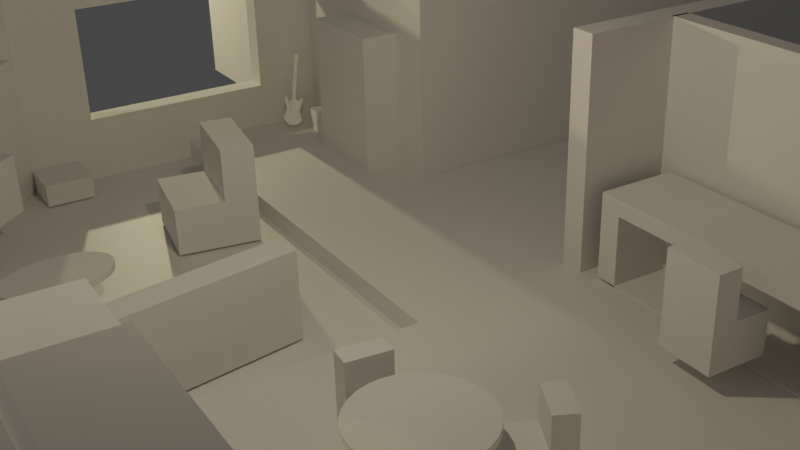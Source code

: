 # Source: ApartmentLayout.blend  (saved by Blender 2.80.44; exported with 4.5.12 LTS)
import bpy
from mathutils import Matrix  # noqa: F401  (used for matrix-valued properties, if any)

bpy.ops.wm.read_factory_settings(use_empty=True)
scene = bpy.context.scene
scene.name = 'Scene'

# ---- collections
col_collection = bpy.data.collections.new('Collection'); scene.collection.children.link(col_collection)

# ---- materials (node trees are filled in below, after node groups)
mat_material = bpy.data.materials.new('Material')
mat_material.alpha_threshold = 0.0
mat_material.use_transparent_shadow = False
mat_material.roughness = 0.5
mat_material.line_color = (0.0, 0.0, 0.0, 1.0)
mat_material_001 = bpy.data.materials.new('Material.001')
mat_material_001.use_transparent_shadow = False
mat_material_001.roughness = 0.25

# ---- material node trees
mat_material.use_nodes = True; mat_material.node_tree.nodes.clear()
_N = mat_material.node_tree.nodes; _L = mat_material.node_tree.links
n0 = _N.new('ShaderNodeOutputMaterial'); n0.name = 'Material Output'; n0.location = (300, 300)
n1 = _N.new('ShaderNodeBsdfPrincipled'); n1.name = 'Principled BSDF'; n1.location = (10, 300)
n1.distribution = 'GGX'
n1.subsurface_method = 'BURLEY'
n1.inputs[3].default_value = 1.45
_L.new(n1.outputs[0], n0.inputs[0])
n0.is_active_output = True

# ---- world
world_world = bpy.data.worlds.new('World'); scene.world = world_world
world_world.use_nodes = True; world_world.node_tree.nodes.clear()
_N = world_world.node_tree.nodes; _L = world_world.node_tree.links
n0 = _N.new('ShaderNodeOutputWorld'); n0.name = 'World Output'; n0.location = (300, 300)
n1 = _N.new('ShaderNodeBackground'); n1.name = 'Background'; n1.location = (10, 300)
n1.inputs[0].default_value = (0.05088, 0.05088, 0.05088, 1.0)
_L.new(n1.outputs[0], n0.inputs[0])
n0.is_active_output = True
world_world.color = (0.05088, 0.05088, 0.05088)
world_world.use_sun_shadow = False
world_world.sun_shadow_jitter_overblur = 0.0

# ---- cameras
cam_camera = bpy.data.cameras.new('Camera')
cam_camera.clip_end = 100.0
cam_camera.ortho_scale = 7.314
cam_camera.dof.focus_distance = 0.0
cam_camera.dof.aperture_fstop = 128.0

# ---- lights
light_light = bpy.data.lights.new('Light', 'POINT')
light_light.color = (1.0, 0.8369, 0.4456)
light_light.transmission_factor = 0.0
light_light.cutoff_distance = 30.0
light_light.energy = 1000.0
light_light.shadow_buffer_clip_start = 1.001
light_light.shadow_soft_size = 0.1
light_light.shadow_maximum_resolution = 0.006
light_light.use_absolute_resolution = True
light_light_001 = bpy.data.lights.new('Light.001', 'POINT')
light_light_001.color = (1.0, 0.7911, 0.5256)
light_light_001.transmission_factor = 0.0
light_light_001.cutoff_distance = 30.0
light_light_001.energy = 202.0
light_light_001.shadow_buffer_clip_start = 1.001
light_light_001.shadow_soft_size = 0.1
light_light_001.shadow_maximum_resolution = 0.006
light_light_001.use_absolute_resolution = True
light_light_002 = bpy.data.lights.new('Light.002', 'POINT')
light_light_002.color = (1.0, 0.8369, 0.4456)
light_light_002.transmission_factor = 0.0
light_light_002.cutoff_distance = 30.0
light_light_002.energy = 1000.0
light_light_002.shadow_buffer_clip_start = 1.001
light_light_002.shadow_soft_size = 0.1
light_light_002.shadow_maximum_resolution = 0.006
light_light_002.use_absolute_resolution = True

# ---- meshes
me_cube = bpy.data.meshes.new('Cube')
me_cube.from_pydata([(1.0, 21.17, 1.0), (1.0, 21.17, -1.0), (1.0, -1.0, 1.0), (1.0, -1.0, -1.0), (-6.791, 17.11, 1.0), (-6.791, 17.11, -1.0), (-6.791, -1.0, 1.0), (-6.791, -1.0, -1.0), (-6.791, 15.6, -1.0), (1.0, 15.6, 1.0), (-6.791, 15.6, 1.0), (1.0, 15.6, -1.0), (-4.124, 21.17, -1.0), (-4.124, -1.0, 1.0), (-4.124, -1.0, -1.0), (-4.124, 21.17, 1.0), (-4.124, 15.6, -1.0), (-4.124, 15.6, 1.0), (-6.791, 9.928, -1.0), (1.0, 9.928, 1.0), (-6.791, 9.928, 1.0), (1.0, 9.928, -1.0), (-4.124, 9.928, -1.0), (-4.124, 9.928, 1.0), (-1.408, -1.0, -1.0), (-1.408, 21.17, 1.0), (-1.408, 15.6, 1.0), (-1.408, 21.17, -1.0), (-1.408, -1.0, 1.0), (-1.408, 15.6, -1.0), (-1.408, 9.928, 1.0), (-1.408, 9.928, -1.0), (6.814, 9.928, -1.0), (6.814, 15.6, -1.0), (6.814, 15.6, 1.0), (6.814, 9.928, 1.0), (-4.124, -1.0, 6.532), (-6.791, -1.0, 6.532), (1.0, 9.928, 6.532), (1.0, -1.0, 6.532), (-1.408, 21.17, 6.532), (1.0, 21.17, 6.532), (1.0, 15.6, 6.532), (-1.408, 15.6, 6.532), (-1.408, -1.0, 6.532), (-4.124, 9.928, 6.532), (-6.791, 9.928, 6.532), (-1.408, 9.928, 6.532), (6.814, 15.6, 6.532), (6.814, 9.928, 6.532), (7.008, -1.0, 1.0), (7.008, -1.0, -1.0), (7.008, 9.928, 1.0), (7.008, 9.928, -1.0), (7.008, 9.928, 6.532), (7.008, -1.0, 6.532)], [], [(20, 6, 37, 46), (14, 13, 6, 7), (8, 10, 4, 5), (31, 21, 3, 24), (21, 19, 52, 53), (27, 25, 0, 1), (1, 0, 9, 11), (27, 1, 11, 29), (18, 20, 10, 8), (15, 4, 10, 17), (25, 15, 17, 26), (5, 12, 16, 8), (5, 4, 15, 12), (18, 22, 14, 7), (24, 28, 13, 14), (25, 26, 43, 40), (26, 17, 23, 30), (8, 16, 22, 18), (7, 6, 20, 18), (28, 2, 39, 44), (29, 11, 21, 31), (17, 10, 20, 23), (16, 29, 31, 22), (35, 34, 48, 49), (0, 25, 40, 41), (3, 2, 28, 24), (26, 30, 47, 43), (12, 27, 29, 16), (12, 15, 25, 27), (22, 31, 24, 14), (33, 34, 35, 32), (11, 9, 34, 33), (19, 21, 32, 35), (21, 11, 33, 32), (45, 46, 37, 36), (47, 45, 36, 44), (42, 38, 49, 48), (42, 43, 47, 38), (38, 47, 44, 39), (41, 40, 43, 42), (19, 35, 49, 38), (9, 0, 41, 42), (30, 23, 45, 47), (34, 9, 42, 48), (6, 13, 36, 37), (23, 20, 46, 45), (13, 28, 44, 36), (38, 39, 55, 54), (53, 52, 50, 51), (50, 52, 54, 55), (19, 38, 54, 52), (2, 3, 51, 50), (3, 21, 53, 51), (39, 2, 50, 55)])
_uv = me_cube.uv_layers.new(name='UVMap')
_uv.uv.foreach_set('vector', [0.625, 0.6232, 0.625, 0.5, 0.625, 0.5, 0.625, 0.6232, 0.375, 0.4045, 0.625, 0.4045, 0.625, 0.5, 0.375, 0.5, 0.375, 0.6871, 0.625, 0.6871, 0.625, 0.75, 0.375, 0.75, 0.5477, 0.8768, 0.625, 0.8768, 0.625, 1.0, 0.5477, 1.0, 0.125, 0.6268, 0.375, 0.6268, 0.375, 0.6268, 0.125, 0.6268, 0.625, 0.6727, 0.875, 0.6727, 0.875, 0.75, 0.625, 0.75, 0.125, 0.5, 0.375, 0.5, 0.375, 0.5629, 0.125, 0.5629, 0.5477, 0.75, 0.625, 0.75, 0.625, 0.8129, 0.5477, 0.8129, 0.375, 0.6232, 0.625, 0.6232, 0.625, 0.6871, 0.375, 0.6871, 0.5295, 0.0, 0.625, 0.0, 0.625, 0.06286, 0.5295, 0.06286, 0.4523, 0.0, 0.5295, 0.0, 0.5295, 0.06286, 0.4523, 0.06286, 0.375, 0.75, 0.4705, 0.75, 0.4705, 0.8129, 0.375, 0.8129, 0.625, 0.5, 0.875, 0.5, 0.875, 0.5955, 0.625, 0.5955, 0.375, 0.8768, 0.4705, 0.8768, 0.4705, 1.0, 0.375, 1.0, 0.375, 0.3273, 0.625, 0.3273, 0.625, 0.4045, 0.375, 0.4045, 0.4523, 0.0, 0.4523, 0.06286, 0.4523, 0.06286, 0.4523, 0.0, 0.4523, 0.06286, 0.5295, 0.06286, 0.5295, 0.1268, 0.4523, 0.1268, 0.375, 0.8129, 0.4705, 0.8129, 0.4705, 0.8768, 0.375, 0.8768, 0.375, 0.5, 0.625, 0.5, 0.625, 0.6232, 0.375, 0.6232, 0.625, 0.3273, 0.625, 0.25, 0.625, 0.25, 0.625, 0.3273, 0.5477, 0.8129, 0.625, 0.8129, 0.625, 0.8768, 0.5477, 0.8768, 0.5295, 0.06286, 0.625, 0.06286, 0.625, 0.1268, 0.5295, 0.1268, 0.4705, 0.8129, 0.5477, 0.8129, 0.5477, 0.8768, 0.4705, 0.8768, 0.375, 0.6268, 0.375, 0.5629, 0.375, 0.5629, 0.375, 0.6268, 0.875, 0.75, 0.875, 0.6727, 0.875, 0.6727, 0.875, 0.75, 0.375, 0.25, 0.625, 0.25, 0.625, 0.3273, 0.375, 0.3273, 0.4523, 0.06286, 0.4523, 0.1268, 0.4523, 0.1268, 0.4523, 0.06286, 0.4705, 0.75, 0.5477, 0.75, 0.5477, 0.8129, 0.4705, 0.8129, 0.625, 0.5955, 0.875, 0.5955, 0.875, 0.6727, 0.625, 0.6727, 0.4705, 0.8768, 0.5477, 0.8768, 0.5477, 1.0, 0.4705, 1.0, 0.125, 0.5629, 0.375, 0.5629, 0.375, 0.6268, 0.125, 0.6268, 0.125, 0.5629, 0.375, 0.5629, 0.375, 0.5629, 0.125, 0.5629, 0.375, 0.6268, 0.125, 0.6268, 0.125, 0.6268, 0.375, 0.6268, 0.625, 0.8768, 0.625, 0.8129, 0.625, 0.8129, 0.625, 0.8768, 0.5295, 0.1268, 0.625, 0.1268, 0.625, 0.25, 0.5295, 0.25, 0.4523, 0.1268, 0.5295, 0.1268, 0.5295, 0.25, 0.4523, 0.25, 0.375, 0.06286, 0.375, 0.1268, 0.375, 0.1268, 0.375, 0.06286, 0.375, 0.06286, 0.4523, 0.06286, 0.4523, 0.1268, 0.375, 0.1268, 0.375, 0.1268, 0.4523, 0.1268, 0.4523, 0.25, 0.375, 0.25, 0.375, 0.0, 0.4523, 0.0, 0.4523, 0.06286, 0.375, 0.06286, 0.375, 0.6268, 0.375, 0.6268, 0.375, 0.6268, 0.375, 0.6268, 0.375, 0.5629, 0.375, 0.5, 0.375, 0.5, 0.375, 0.5629, 0.4523, 0.1268, 0.5295, 0.1268, 0.5295, 0.1268, 0.4523, 0.1268, 0.375, 0.5629, 0.375, 0.5629, 0.375, 0.5629, 0.375, 0.5629, 0.625, 0.5, 0.625, 0.4045, 0.625, 0.4045, 0.625, 0.5, 0.5295, 0.1268, 0.625, 0.1268, 0.625, 0.1268, 0.5295, 0.1268, 0.625, 0.4045, 0.625, 0.3273, 0.625, 0.3273, 0.625, 0.4045, 0.375, 0.1268, 0.375, 0.25, 0.375, 0.25, 0.375, 0.1268, 0.125, 0.6268, 0.375, 0.6268, 0.375, 0.75, 0.125, 0.75, 0.375, 0.75, 0.375, 0.6268, 0.375, 0.6268, 0.375, 0.75, 0.375, 0.6268, 0.375, 0.6268, 0.375, 0.6268, 0.375, 0.6268, 0.625, 0.25, 0.375, 0.25, 0.375, 0.25, 0.625, 0.25, 0.625, 1.0, 0.625, 0.8768, 0.625, 0.8768, 0.625, 1.0, 0.625, 0.25, 0.625, 0.25, 0.625, 0.25, 0.625, 0.25])
me_cube.materials.append(mat_material)
me_cube.use_remesh_preserve_volume = False
me_cube.use_remesh_preserve_attributes = False
me_cube.use_mirror_vertex_groups = False
me_cube.update()
me_cube_001 = bpy.data.meshes.new('Cube.001')
me_cube_001.from_pydata([(-1.0, -1.0, -1.0), (-1.0, -1.0, 1.0), (-1.0, 1.0, -1.0), (-1.0, 1.0, 1.0), (1.0, -1.0, -1.0), (1.0, -1.0, 1.0), (1.0, 1.0, -1.0), (1.0, 1.0, 1.0)], [], [(0, 1, 3, 2), (2, 3, 7, 6), (6, 7, 5, 4), (4, 5, 1, 0), (2, 6, 4, 0), (7, 3, 1, 5)])
_uv = me_cube_001.uv_layers.new(name='UVMap')
_uv.uv.foreach_set('vector', [0.375, 0.0, 0.625, 0.0, 0.625, 0.25, 0.375, 0.25, 0.375, 0.25, 0.625, 0.25, 0.625, 0.5, 0.375, 0.5, 0.375, 0.5, 0.625, 0.5, 0.625, 0.75, 0.375, 0.75, 0.375, 0.75, 0.625, 0.75, 0.625, 1.0, 0.375, 1.0, 0.125, 0.5, 0.375, 0.5, 0.375, 0.75, 0.125, 0.75, 0.625, 0.5, 0.875, 0.5, 0.875, 0.75, 0.625, 0.75])
me_cube_001.use_remesh_preserve_volume = False
me_cube_001.use_remesh_preserve_attributes = False
me_cube_001.use_mirror_vertex_groups = False
me_cube_001.update()
me_cube_002 = bpy.data.meshes.new('Cube.002')
me_cube_002.from_pydata([(-1.0, -1.0, -1.0), (-1.0, -1.0, 1.0), (-1.0, 1.0, -1.0), (-1.0, 1.0, 1.0), (1.0, -1.0, -1.0), (1.0, -1.0, 1.0), (1.0, 1.0, -1.0), (1.0, 1.0, 1.0)], [], [(0, 1, 3, 2), (2, 3, 7, 6), (6, 7, 5, 4), (4, 5, 1, 0), (2, 6, 4, 0), (7, 3, 1, 5)])
_uv = me_cube_002.uv_layers.new(name='UVMap')
_uv.uv.foreach_set('vector', [0.375, 0.0, 0.625, 0.0, 0.625, 0.25, 0.375, 0.25, 0.375, 0.25, 0.625, 0.25, 0.625, 0.5, 0.375, 0.5, 0.375, 0.5, 0.625, 0.5, 0.625, 0.75, 0.375, 0.75, 0.375, 0.75, 0.625, 0.75, 0.625, 1.0, 0.375, 1.0, 0.125, 0.5, 0.375, 0.5, 0.375, 0.75, 0.125, 0.75, 0.625, 0.5, 0.875, 0.5, 0.875, 0.75, 0.625, 0.75])
me_cube_002.use_remesh_preserve_volume = False
me_cube_002.use_remesh_preserve_attributes = False
me_cube_002.use_mirror_vertex_groups = False
me_cube_002.update()
me_cube_003 = bpy.data.meshes.new('Cube.003')
me_cube_003.from_pydata([(-1.0, -1.0, -1.0), (-1.0, -1.0, 1.0), (-1.0, 1.0, -1.0), (-1.0, 1.0, 1.0), (1.0, -1.0, -1.0), (1.0, -1.0, 1.0), (1.0, 1.0, -1.0), (1.0, 1.0, 1.0), (0.318, 1.0, -1.0), (-0.6336, 1.0, -1.0), (-0.6336, 1.0, 1.0), (0.318, 1.0, 1.0), (-0.6336, -1.0, -1.0), (0.318, -1.0, -1.0), (0.318, -1.0, 1.0), (-0.6336, -1.0, 1.0), (-1.0, -1.0, -0.3766), (-1.0, -1.0, 0.6412), (-1.0, 1.0, 0.6412), (-1.0, 1.0, -0.3766), (1.0, 1.0, 0.6412), (1.0, 1.0, -0.3766), (1.0, -1.0, 0.6412), (1.0, -1.0, -0.3766), (0.318, -1.0, 0.6412), (0.318, -1.0, -0.3766), (-0.6336, -1.0, 0.6412), (-0.6336, -1.0, -0.3766), (-0.6336, 1.0, 0.6412), (-0.6336, 1.0, -0.3766), (0.318, 1.0, 0.6412), (0.318, 1.0, -0.3766)], [], [(17, 1, 3, 18), (30, 11, 7, 20), (20, 7, 5, 22), (26, 15, 1, 17), (8, 6, 4, 13), (10, 3, 1, 15), (7, 11, 14, 5), (11, 10, 15, 14), (2, 9, 12, 0), (9, 8, 13, 12), (22, 5, 14, 24), (24, 14, 15, 26), (18, 3, 10, 28), (28, 10, 11, 30), (9, 29, 31, 8), (29, 27, 25, 31), (2, 19, 29, 9), (19, 18, 28, 29), (13, 25, 27, 12), (27, 29, 28, 26), (4, 23, 25, 13), (23, 22, 24, 25), (12, 27, 16, 0), (27, 26, 17, 16), (6, 21, 23, 4), (21, 20, 22, 23), (8, 31, 21, 6), (31, 30, 20, 21), (0, 16, 19, 2), (16, 17, 18, 19), (25, 24, 30, 31), (28, 30, 24, 26)])
_uv = me_cube_003.uv_layers.new(name='UVMap')
_uv.uv.foreach_set('vector', [0.5417, 0.0, 0.625, 0.0, 0.625, 0.25, 0.5417, 0.25, 0.5417, 0.3995, 0.625, 0.3995, 0.625, 0.5, 0.5417, 0.5, 0.5417, 0.5, 0.625, 0.5, 0.625, 0.75, 0.5417, 0.75, 0.5417, 0.9389, 0.625, 0.9389, 0.625, 1.0, 0.5417, 1.0, 0.2745, 0.5, 0.375, 0.5, 0.375, 0.75, 0.2745, 0.75, 0.8139, 0.5, 0.875, 0.5, 0.875, 0.75, 0.8139, 0.75, 0.625, 0.5, 0.7255, 0.5, 0.7255, 0.75, 0.625, 0.75, 0.7255, 0.5, 0.8139, 0.5, 0.8139, 0.75, 0.7255, 0.75, 0.125, 0.5, 0.1861, 0.5, 0.1861, 0.75, 0.125, 0.75, 0.1861, 0.5, 0.2745, 0.5, 0.2745, 0.75, 0.1861, 0.75, 0.5417, 0.75, 0.625, 0.75, 0.625, 0.8505, 0.5417, 0.8505, 0.5417, 0.8505, 0.625, 0.8505, 0.625, 0.9389, 0.5417, 0.9389, 0.5417, 0.25, 0.625, 0.25, 0.625, 0.3111, 0.5417, 0.3111, 0.5417, 0.3111, 0.625, 0.3111, 0.625, 0.3995, 0.5417, 0.3995, 0.375, 0.3111, 0.4583, 0.3111, 0.4583, 0.3995, 0.375, 0.3995, 0.4583, 0.3111, 0.4583, 0.9389, 0.4583, 0.8505, 0.4583, 0.3995, 0.375, 0.25, 0.4583, 0.25, 0.4583, 0.3111, 0.375, 0.3111, 0.4583, 0.25, 0.5417, 0.25, 0.5417, 0.3111, 0.4583, 0.3111, 0.375, 0.8505, 0.4583, 0.8505, 0.4583, 0.9389, 0.375, 0.9389, 0.4583, 0.9389, 0.4583, 0.3111, 0.5417, 0.3111, 0.5417, 0.9389, 0.375, 0.75, 0.4583, 0.75, 0.4583, 0.8505, 0.375, 0.8505, 0.4583, 0.75, 0.5417, 0.75, 0.5417, 0.8505, 0.4583, 0.8505, 0.375, 0.9389, 0.4583, 0.9389, 0.4583, 1.0, 0.375, 1.0, 0.4583, 0.9389, 0.5417, 0.9389, 0.5417, 1.0, 0.4583, 1.0, 0.375, 0.5, 0.4583, 0.5, 0.4583, 0.75, 0.375, 0.75, 0.4583, 0.5, 0.5417, 0.5, 0.5417, 0.75, 0.4583, 0.75, 0.375, 0.3995, 0.4583, 0.3995, 0.4583, 0.5, 0.375, 0.5, 0.4583, 0.3995, 0.5417, 0.3995, 0.5417, 0.5, 0.4583, 0.5, 0.375, 0.0, 0.4583, 0.0, 0.4583, 0.25, 0.375, 0.25, 0.4583, 0.0, 0.5417, 0.0, 0.5417, 0.25, 0.4583, 0.25, 0.4583, 0.8505, 0.5417, 0.8505, 0.5417, 0.3995, 0.4583, 0.3995, 0.5417, 0.3111, 0.5417, 0.3995, 0.5417, 0.8505, 0.5417, 0.9389])
me_cube_003.use_remesh_preserve_volume = False
me_cube_003.use_remesh_preserve_attributes = False
me_cube_003.use_mirror_vertex_groups = False
me_cube_003.update()
me_cube_004 = bpy.data.meshes.new('Cube.004')
me_cube_004.from_pydata([(-1.0, -1.0, -1.0), (-1.0, -1.0, 1.0), (-1.0, 1.0, -1.0), (-1.0, 1.0, 1.0), (1.0, -1.0, -1.0), (1.0, -1.0, 1.0), (1.0, 1.0, -1.0), (1.0, 1.0, 1.0)], [], [(0, 1, 3, 2), (2, 3, 7, 6), (6, 7, 5, 4), (4, 5, 1, 0), (2, 6, 4, 0), (7, 3, 1, 5)])
_uv = me_cube_004.uv_layers.new(name='UVMap')
_uv.uv.foreach_set('vector', [0.375, 0.0, 0.625, 0.0, 0.625, 0.25, 0.375, 0.25, 0.375, 0.25, 0.625, 0.25, 0.625, 0.5, 0.375, 0.5, 0.375, 0.5, 0.625, 0.5, 0.625, 0.75, 0.375, 0.75, 0.375, 0.75, 0.625, 0.75, 0.625, 1.0, 0.375, 1.0, 0.125, 0.5, 0.375, 0.5, 0.375, 0.75, 0.125, 0.75, 0.625, 0.5, 0.875, 0.5, 0.875, 0.75, 0.625, 0.75])
me_cube_004.use_remesh_preserve_volume = False
me_cube_004.use_remesh_preserve_attributes = False
me_cube_004.use_mirror_vertex_groups = False
me_cube_004.update()
me_cube_005 = bpy.data.meshes.new('Cube.005')
me_cube_005.from_pydata([(-1.0, -1.0, -1.0), (-1.0, -1.0, 1.0), (-1.0, 1.0, -1.0), (-1.0, 1.0, 1.0), (1.0, -1.0, -1.0), (1.0, -1.0, 1.0), (1.0, 1.0, -1.0), (1.0, 1.0, 1.0)], [], [(0, 1, 3, 2), (2, 3, 7, 6), (6, 7, 5, 4), (4, 5, 1, 0), (2, 6, 4, 0), (7, 3, 1, 5)])
_uv = me_cube_005.uv_layers.new(name='UVMap')
_uv.uv.foreach_set('vector', [0.375, 0.0, 0.625, 0.0, 0.625, 0.25, 0.375, 0.25, 0.375, 0.25, 0.625, 0.25, 0.625, 0.5, 0.375, 0.5, 0.375, 0.5, 0.625, 0.5, 0.625, 0.75, 0.375, 0.75, 0.375, 0.75, 0.625, 0.75, 0.625, 1.0, 0.375, 1.0, 0.125, 0.5, 0.375, 0.5, 0.375, 0.75, 0.125, 0.75, 0.625, 0.5, 0.875, 0.5, 0.875, 0.75, 0.625, 0.75])
me_cube_005.use_remesh_preserve_volume = False
me_cube_005.use_remesh_preserve_attributes = False
me_cube_005.use_mirror_vertex_groups = False
me_cube_005.update()
me_cube_006 = bpy.data.meshes.new('Cube.006')
me_cube_006.from_pydata([(-1.0, -1.0, -1.0), (-1.0, -1.0, 1.0), (-1.0, 1.0, -1.0), (-1.0, 1.0, 1.0), (1.0, -1.0, -1.0), (1.0, -1.0, 1.0), (1.0, 1.0, -1.0), (1.0, 1.0, 1.0)], [], [(0, 1, 3, 2), (2, 3, 7, 6), (6, 7, 5, 4), (4, 5, 1, 0), (2, 6, 4, 0), (7, 3, 1, 5)])
_uv = me_cube_006.uv_layers.new(name='UVMap')
_uv.uv.foreach_set('vector', [0.375, 0.0, 0.625, 0.0, 0.625, 0.25, 0.375, 0.25, 0.375, 0.25, 0.625, 0.25, 0.625, 0.5, 0.375, 0.5, 0.375, 0.5, 0.625, 0.5, 0.625, 0.75, 0.375, 0.75, 0.375, 0.75, 0.625, 0.75, 0.625, 1.0, 0.375, 1.0, 0.125, 0.5, 0.375, 0.5, 0.375, 0.75, 0.125, 0.75, 0.625, 0.5, 0.875, 0.5, 0.875, 0.75, 0.625, 0.75])
me_cube_006.use_remesh_preserve_volume = False
me_cube_006.use_remesh_preserve_attributes = False
me_cube_006.use_mirror_vertex_groups = False
me_cube_006.update()
me_cube_007 = bpy.data.meshes.new('Cube.007')
me_cube_007.from_pydata([(-1.0, -1.0, -1.0), (-1.0, -1.0, 1.0), (-1.0, 1.0, -1.0), (-1.0, 1.0, 1.0), (1.0, -1.0, -1.0), (1.0, -1.0, 1.0), (1.0, 1.0, -1.0), (1.0, 1.0, 1.0), (0.6243, 1.0, -1.0), (0.2479, 1.0, -1.0), (0.2479, 1.0, 1.0), (0.6243, 1.0, 1.0), (0.2479, -1.0, -1.0), (0.6243, -1.0, -1.0), (0.6243, -1.0, 1.0), (0.2479, -1.0, 1.0), (-1.0, -1.0, -0.5196), (-1.0, -1.0, 0.5196), (-1.0, 1.0, 0.5196), (-1.0, 1.0, -0.5196), (1.0, 1.0, 0.5196), (1.0, 1.0, -0.5196), (1.0, -1.0, 0.5196), (1.0, -1.0, -0.5196), (0.6243, -1.0, 0.5196), (0.6243, -1.0, -0.5196), (0.2479, -1.0, 0.5196), (0.2479, -1.0, -0.5196), (0.2479, 1.0, 0.5196), (0.2479, 1.0, -0.5196), (0.6243, 1.0, 0.5196), (0.6243, 1.0, -0.5196)], [], [(17, 1, 3, 18), (30, 11, 7, 20), (20, 7, 5, 22), (26, 15, 1, 17), (8, 6, 4, 13), (10, 3, 1, 15), (7, 11, 14, 5), (11, 10, 15, 14), (2, 9, 12, 0), (9, 8, 13, 12), (22, 5, 14, 24), (24, 14, 15, 26), (18, 3, 10, 28), (28, 10, 11, 30), (9, 29, 31, 8), (29, 27, 25, 31), (2, 19, 29, 9), (19, 18, 28, 29), (13, 25, 27, 12), (25, 24, 30, 31), (4, 23, 25, 13), (23, 22, 24, 25), (12, 27, 16, 0), (27, 26, 17, 16), (6, 21, 23, 4), (21, 20, 22, 23), (8, 31, 21, 6), (31, 30, 20, 21), (0, 16, 19, 2), (16, 17, 18, 19), (27, 29, 28, 26), (28, 30, 24, 26)])
_uv = me_cube_007.uv_layers.new(name='UVMap')
_uv.uv.foreach_set('vector', [0.5417, 0.0, 0.625, 0.0, 0.625, 0.25, 0.5417, 0.25, 0.5417, 0.4712, 0.625, 0.4712, 0.625, 0.5, 0.5417, 0.5, 0.5417, 0.5, 0.625, 0.5, 0.625, 0.75, 0.5417, 0.75, 0.5417, 0.8622, 0.625, 0.8622, 0.625, 1.0, 0.5417, 1.0, 0.3462, 0.5, 0.375, 0.5, 0.375, 0.75, 0.3462, 0.75, 0.7372, 0.5, 0.875, 0.5, 0.875, 0.75, 0.7372, 0.75, 0.625, 0.5, 0.6538, 0.5, 0.6538, 0.75, 0.625, 0.75, 0.6538, 0.5, 0.7372, 0.5, 0.7372, 0.75, 0.6538, 0.75, 0.125, 0.5, 0.2628, 0.5, 0.2628, 0.75, 0.125, 0.75, 0.2628, 0.5, 0.3462, 0.5, 0.3462, 0.75, 0.2628, 0.75, 0.5417, 0.75, 0.625, 0.75, 0.625, 0.7788, 0.5417, 0.7788, 0.5417, 0.7788, 0.625, 0.7788, 0.625, 0.8622, 0.5417, 0.8622, 0.5417, 0.25, 0.625, 0.25, 0.625, 0.3878, 0.5417, 0.3878, 0.5417, 0.3878, 0.625, 0.3878, 0.625, 0.4712, 0.5417, 0.4712, 0.375, 0.3878, 0.4583, 0.3878, 0.4583, 0.4712, 0.375, 0.4712, 0.4583, 0.3878, 0.4583, 0.8622, 0.4583, 0.7788, 0.4583, 0.4712, 0.375, 0.25, 0.4583, 0.25, 0.4583, 0.3878, 0.375, 0.3878, 0.4583, 0.25, 0.5417, 0.25, 0.5417, 0.3878, 0.4583, 0.3878, 0.375, 0.7788, 0.4583, 0.7788, 0.4583, 0.8622, 0.375, 0.8622, 0.4583, 0.7788, 0.5417, 0.7788, 0.5417, 0.4712, 0.4583, 0.4712, 0.375, 0.75, 0.4583, 0.75, 0.4583, 0.7788, 0.375, 0.7788, 0.4583, 0.75, 0.5417, 0.75, 0.5417, 0.7788, 0.4583, 0.7788, 0.375, 0.8622, 0.4583, 0.8622, 0.4583, 1.0, 0.375, 1.0, 0.4583, 0.8622, 0.5417, 0.8622, 0.5417, 1.0, 0.4583, 1.0, 0.375, 0.5, 0.4583, 0.5, 0.4583, 0.75, 0.375, 0.75, 0.4583, 0.5, 0.5417, 0.5, 0.5417, 0.75, 0.4583, 0.75, 0.375, 0.4712, 0.4583, 0.4712, 0.4583, 0.5, 0.375, 0.5, 0.4583, 0.4712, 0.5417, 0.4712, 0.5417, 0.5, 0.4583, 0.5, 0.375, 0.0, 0.4583, 0.0, 0.4583, 0.25, 0.375, 0.25, 0.4583, 0.0, 0.5417, 0.0, 0.5417, 0.25, 0.4583, 0.25, 0.4583, 0.8622, 0.4583, 0.3878, 0.5417, 0.3878, 0.5417, 0.8622, 0.5417, 0.3878, 0.5417, 0.4712, 0.5417, 0.7788, 0.5417, 0.8622])
me_cube_007.use_remesh_preserve_volume = False
me_cube_007.use_remesh_preserve_attributes = False
me_cube_007.use_mirror_vertex_groups = False
me_cube_007.update()
me_cube_008 = bpy.data.meshes.new('Cube.008')
me_cube_008.from_pydata([(-1.0, -1.0, -1.0), (-1.0, -1.0, 1.0), (-1.0, 1.0, -1.0), (-1.0, 1.0, 1.0), (1.0, -1.0, -1.0), (1.0, -1.0, 1.0), (1.0, 1.0, -1.0), (1.0, 1.0, 1.0)], [], [(0, 1, 3, 2), (2, 3, 7, 6), (6, 7, 5, 4), (4, 5, 1, 0), (2, 6, 4, 0), (7, 3, 1, 5)])
_uv = me_cube_008.uv_layers.new(name='UVMap')
_uv.uv.foreach_set('vector', [0.375, 0.0, 0.625, 0.0, 0.625, 0.25, 0.375, 0.25, 0.375, 0.25, 0.625, 0.25, 0.625, 0.5, 0.375, 0.5, 0.375, 0.5, 0.625, 0.5, 0.625, 0.75, 0.375, 0.75, 0.375, 0.75, 0.625, 0.75, 0.625, 1.0, 0.375, 1.0, 0.125, 0.5, 0.375, 0.5, 0.375, 0.75, 0.125, 0.75, 0.625, 0.5, 0.875, 0.5, 0.875, 0.75, 0.625, 0.75])
me_cube_008.use_remesh_preserve_volume = False
me_cube_008.use_remesh_preserve_attributes = False
me_cube_008.use_mirror_vertex_groups = False
me_cube_008.update()
me_cube_009 = bpy.data.meshes.new('Cube.009')
me_cube_009.from_pydata([(-1.0, -1.0, -1.0), (-1.0, -1.0, 1.0), (-1.0, 1.0, -1.0), (-1.0, 1.0, 1.0), (1.0, -1.0, -1.0), (1.0, -1.0, 1.0), (1.0, 1.0, -1.0), (1.0, 1.0, 1.0)], [], [(0, 1, 3, 2), (2, 3, 7, 6), (6, 7, 5, 4), (4, 5, 1, 0), (2, 6, 4, 0), (7, 3, 1, 5)])
_uv = me_cube_009.uv_layers.new(name='UVMap')
_uv.uv.foreach_set('vector', [0.375, 0.0, 0.625, 0.0, 0.625, 0.25, 0.375, 0.25, 0.375, 0.25, 0.625, 0.25, 0.625, 0.5, 0.375, 0.5, 0.375, 0.5, 0.625, 0.5, 0.625, 0.75, 0.375, 0.75, 0.375, 0.75, 0.625, 0.75, 0.625, 1.0, 0.375, 1.0, 0.125, 0.5, 0.375, 0.5, 0.375, 0.75, 0.125, 0.75, 0.625, 0.5, 0.875, 0.5, 0.875, 0.75, 0.625, 0.75])
me_cube_009.use_remesh_preserve_volume = False
me_cube_009.use_remesh_preserve_attributes = False
me_cube_009.use_mirror_vertex_groups = False
me_cube_009.update()
me_cube_010 = bpy.data.meshes.new('Cube.010')
me_cube_010.from_pydata([(-1.0, -1.0, -1.0), (-1.0, -1.0, 1.0), (-1.0, 1.0, -1.0), (-1.0, 1.0, 1.0), (1.0, -1.0, -1.0), (1.0, -1.0, 1.0), (1.0, 1.0, -1.0), (1.0, 1.0, 1.0)], [], [(0, 1, 3, 2), (2, 3, 7, 6), (6, 7, 5, 4), (4, 5, 1, 0), (2, 6, 4, 0), (7, 3, 1, 5)])
_uv = me_cube_010.uv_layers.new(name='UVMap')
_uv.uv.foreach_set('vector', [0.375, 0.0, 0.625, 0.0, 0.625, 0.25, 0.375, 0.25, 0.375, 0.25, 0.625, 0.25, 0.625, 0.5, 0.375, 0.5, 0.375, 0.5, 0.625, 0.5, 0.625, 0.75, 0.375, 0.75, 0.375, 0.75, 0.625, 0.75, 0.625, 1.0, 0.375, 1.0, 0.125, 0.5, 0.375, 0.5, 0.375, 0.75, 0.125, 0.75, 0.625, 0.5, 0.875, 0.5, 0.875, 0.75, 0.625, 0.75])
me_cube_010.use_remesh_preserve_volume = False
me_cube_010.use_remesh_preserve_attributes = False
me_cube_010.use_mirror_vertex_groups = False
me_cube_010.update()
me_cube_011 = bpy.data.meshes.new('Cube.011')
me_cube_011.from_pydata([(-1.0, -1.0, -1.0), (-1.0, -1.0, 1.0), (-1.0, 1.0, -1.0), (-1.0, 1.0, 1.0), (1.0, -1.0, -1.0), (1.0, -1.0, 1.0), (1.0, 1.0, -1.0), (1.0, 1.0, 1.0), (0.1538, 1.0, -0.881), (-0.2174, 1.0, -0.881), (-0.2332, 0.8135, 1.0), (0.1696, 0.8135, 1.0), (-0.248, -1.0, -1.0), (0.1843, -1.0, -1.0), (0.1696, -0.8135, 1.0), (-0.2332, -0.8135, 1.0), (-0.2174, 1.0, 0.881), (0.1538, 1.0, 0.881), (0.1843, -1.0, 1.0), (-0.248, -1.0, 1.0), (-0.2332, 0.8135, 1.126), (0.1696, 0.8135, 1.126), (0.1696, -0.8135, 1.126), (-0.2332, -0.8135, 1.126), (0.1843, 1.0, -1.0), (-0.248, 1.0, -1.0), (-0.248, 1.0, 1.0), (0.1843, 1.0, 1.0), (0.1538, 1.131, -0.881), (-0.2174, 1.131, -0.881), (-0.2174, 1.131, 0.881), (0.1538, 1.131, 0.881)], [], [(0, 1, 3, 2), (24, 27, 7, 6), (6, 7, 5, 4), (12, 19, 1, 0), (24, 6, 4, 13), (26, 3, 1, 19), (7, 27, 18, 5), (14, 11, 21, 22), (2, 25, 12, 0), (25, 24, 13, 12), (4, 5, 18, 13), (13, 18, 19, 12), (2, 3, 26, 25), (9, 16, 30, 29), (10, 11, 27, 26), (14, 15, 19, 18), (11, 14, 18, 27), (15, 10, 26, 19), (21, 20, 23, 22), (11, 10, 20, 21), (10, 15, 23, 20), (15, 14, 22, 23), (9, 8, 24, 25), (17, 16, 26, 27), (16, 9, 25, 26), (8, 17, 27, 24), (29, 30, 31, 28), (8, 9, 29, 28), (17, 8, 28, 31), (16, 17, 31, 30)])
_uv = me_cube_011.uv_layers.new(name='UVMap')
_uv.uv.foreach_set('vector', [0.375, 0.0, 0.625, 0.0, 0.625, 0.25, 0.375, 0.25, 0.375, 0.4123, 0.625, 0.4123, 0.625, 0.5, 0.375, 0.5, 0.375, 0.5, 0.625, 0.5, 0.625, 0.75, 0.375, 0.75, 0.375, 0.9211, 0.625, 0.9211, 0.625, 1.0, 0.375, 1.0, 0.2873, 0.5, 0.375, 0.5, 0.375, 0.75, 0.2873, 0.75, 0.7961, 0.5, 0.875, 0.5, 0.875, 0.75, 0.7961, 0.75, 0.625, 0.5, 0.7127, 0.5, 0.7127, 0.75, 0.625, 0.75, 0.7156, 0.7482, 0.7156, 0.5018, 0.7156, 0.5018, 0.7156, 0.7482, 0.125, 0.5, 0.2039, 0.5, 0.2039, 0.75, 0.125, 0.75, 0.2039, 0.5, 0.2873, 0.5, 0.2873, 0.75, 0.2039, 0.75, 0.375, 0.75, 0.625, 0.75, 0.625, 0.8377, 0.375, 0.8377, 0.375, 0.8377, 0.625, 0.8377, 0.625, 0.9211, 0.375, 0.9211, 0.375, 0.25, 0.625, 0.25, 0.625, 0.3289, 0.375, 0.3289, 0.3788, 0.3348, 0.6212, 0.3348, 0.6212, 0.3348, 0.3788, 0.3348, 0.7932, 0.5018, 0.7156, 0.5018, 0.7127, 0.5, 0.7961, 0.5, 0.7156, 0.7482, 0.7932, 0.7482, 0.7961, 0.75, 0.7127, 0.75, 0.7156, 0.5018, 0.7156, 0.7482, 0.7127, 0.75, 0.7127, 0.5, 0.7932, 0.7482, 0.7932, 0.5018, 0.7961, 0.5, 0.7961, 0.75, 0.7156, 0.5018, 0.7932, 0.5018, 0.7932, 0.7482, 0.7156, 0.7482, 0.7156, 0.5018, 0.7932, 0.5018, 0.7932, 0.5018, 0.7156, 0.5018, 0.7932, 0.5018, 0.7932, 0.7482, 0.7932, 0.7482, 0.7932, 0.5018, 0.7932, 0.7482, 0.7156, 0.7482, 0.7156, 0.7482, 0.7932, 0.7482, 0.3788, 0.3348, 0.3788, 0.4064, 0.375, 0.4123, 0.375, 0.3289, 0.6212, 0.4064, 0.6212, 0.3348, 0.625, 0.3289, 0.625, 0.4123, 0.6212, 0.3348, 0.3788, 0.3348, 0.375, 0.3289, 0.625, 0.3289, 0.3788, 0.4064, 0.6212, 0.4064, 0.625, 0.4123, 0.375, 0.4123, 0.3788, 0.3348, 0.6212, 0.3348, 0.6212, 0.4064, 0.3788, 0.4064, 0.3788, 0.4064, 0.3788, 0.3348, 0.3788, 0.3348, 0.3788, 0.4064, 0.6212, 0.4064, 0.3788, 0.4064, 0.3788, 0.4064, 0.6212, 0.4064, 0.6212, 0.3348, 0.6212, 0.4064, 0.6212, 0.4064, 0.6212, 0.3348])
me_cube_011.use_remesh_preserve_volume = False
me_cube_011.use_remesh_preserve_attributes = False
me_cube_011.use_mirror_vertex_groups = False
me_cube_011.update()
me_cube_012 = bpy.data.meshes.new('Cube.012')
me_cube_012.from_pydata([(-1.0, -1.0, -1.0), (-1.0, -1.0, 1.0), (-1.0, 1.0, -1.0), (-1.0, 1.0, 1.0), (1.0, -1.0, -1.0), (1.0, -1.0, 1.0), (1.0, 1.0, -1.0), (1.0, 1.0, 1.0), (0.3333, 1.0, -1.0), (-0.3333, 1.0, -1.0), (-0.2505, 0.6141, 1.0), (0.2505, 0.6141, 1.0), (-0.3333, -1.0, -1.0), (0.3333, -1.0, -1.0), (0.2505, -0.6141, 1.0), (-0.2505, -0.6141, 1.0), (-0.3333, 1.0, 1.0), (0.3333, 1.0, 1.0), (0.3333, -1.0, 1.0), (-0.3333, -1.0, 1.0), (-0.2166, 0.5309, 0.5135), (0.2166, 0.5309, 0.5135), (0.2166, -0.5309, 0.5135), (-0.2166, -0.5309, 0.5135)], [], [(0, 1, 3, 2), (8, 17, 7, 6), (6, 7, 5, 4), (12, 19, 1, 0), (8, 6, 4, 13), (16, 3, 1, 19), (7, 17, 18, 5), (10, 15, 23, 20), (2, 9, 12, 0), (9, 8, 13, 12), (4, 5, 18, 13), (13, 18, 19, 12), (2, 3, 16, 9), (9, 16, 17, 8), (10, 11, 17, 16), (14, 15, 19, 18), (11, 14, 18, 17), (15, 10, 16, 19), (21, 20, 23, 22), (15, 14, 22, 23), (14, 11, 21, 22), (11, 10, 20, 21)])
_uv = me_cube_012.uv_layers.new(name='UVMap')
_uv.uv.foreach_set('vector', [0.375, 0.0, 0.625, 0.0, 0.625, 0.25, 0.375, 0.25, 0.375, 0.4167, 0.625, 0.4167, 0.625, 0.5, 0.375, 0.5, 0.375, 0.5, 0.625, 0.5, 0.625, 0.75, 0.375, 0.75, 0.375, 0.9167, 0.625, 0.9167, 0.625, 1.0, 0.375, 1.0, 0.2917, 0.5, 0.375, 0.5, 0.375, 0.75, 0.2917, 0.75, 0.7917, 0.5, 0.875, 0.5, 0.875, 0.75, 0.7917, 0.75, 0.625, 0.5, 0.7083, 0.5, 0.7083, 0.75, 0.625, 0.75, 0.7813, 0.5104, 0.7813, 0.7396, 0.7813, 0.7396, 0.7813, 0.5104, 0.125, 0.5, 0.2083, 0.5, 0.2083, 0.75, 0.125, 0.75, 0.2083, 0.5, 0.2917, 0.5, 0.2917, 0.75, 0.2083, 0.75, 0.375, 0.75, 0.625, 0.75, 0.625, 0.8333, 0.375, 0.8333, 0.375, 0.8333, 0.625, 0.8333, 0.625, 0.9167, 0.375, 0.9167, 0.375, 0.25, 0.625, 0.25, 0.625, 0.3333, 0.375, 0.3333, 0.375, 0.3333, 0.625, 0.3333, 0.625, 0.4167, 0.375, 0.4167, 0.7813, 0.5104, 0.7187, 0.5104, 0.7083, 0.5, 0.7917, 0.5, 0.7187, 0.7396, 0.7813, 0.7396, 0.7917, 0.75, 0.7083, 0.75, 0.7187, 0.5104, 0.7187, 0.7396, 0.7083, 0.75, 0.7083, 0.5, 0.7813, 0.7396, 0.7813, 0.5104, 0.7917, 0.5, 0.7917, 0.75, 0.7187, 0.5104, 0.7813, 0.5104, 0.7813, 0.7396, 0.7187, 0.7396, 0.7813, 0.7396, 0.7187, 0.7396, 0.7187, 0.7396, 0.7813, 0.7396, 0.7187, 0.7396, 0.7187, 0.5104, 0.7187, 0.5104, 0.7187, 0.7396, 0.7187, 0.5104, 0.7813, 0.5104, 0.7813, 0.5104, 0.7187, 0.5104])
me_cube_012.use_remesh_preserve_volume = False
me_cube_012.use_remesh_preserve_attributes = False
me_cube_012.use_mirror_vertex_groups = False
me_cube_012.update()
me_cube_013 = bpy.data.meshes.new('Cube.013')
me_cube_013.from_pydata([(-1.0, -1.0, -1.0), (-1.0, -1.0, 1.0), (-1.0, 1.0, -1.0), (-1.0, 1.0, 1.0), (1.0, -1.0, -1.0), (1.0, -1.0, 1.0), (1.0, 1.0, -1.0), (1.0, 1.0, 1.0)], [], [(0, 1, 3, 2), (2, 3, 7, 6), (6, 7, 5, 4), (4, 5, 1, 0), (2, 6, 4, 0), (7, 3, 1, 5)])
_uv = me_cube_013.uv_layers.new(name='UVMap')
_uv.uv.foreach_set('vector', [0.375, 0.0, 0.625, 0.0, 0.625, 0.25, 0.375, 0.25, 0.375, 0.25, 0.625, 0.25, 0.625, 0.5, 0.375, 0.5, 0.375, 0.5, 0.625, 0.5, 0.625, 0.75, 0.375, 0.75, 0.375, 0.75, 0.625, 0.75, 0.625, 1.0, 0.375, 1.0, 0.125, 0.5, 0.375, 0.5, 0.375, 0.75, 0.125, 0.75, 0.625, 0.5, 0.875, 0.5, 0.875, 0.75, 0.625, 0.75])
me_cube_013.use_remesh_preserve_volume = False
me_cube_013.use_remesh_preserve_attributes = False
me_cube_013.use_mirror_vertex_groups = False
me_cube_013.update()
me_cube_014 = bpy.data.meshes.new('Cube.014')
me_cube_014.from_pydata([(-1.0, -1.0, -1.0), (-1.0, -1.0, 1.0), (-1.0, 1.0, -1.0), (-1.0, 1.0, 1.0), (1.0, -1.0, -1.0), (1.0, -1.0, 1.0), (1.0, 1.0, -1.0), (1.0, 1.0, 1.0)], [], [(0, 1, 3, 2), (2, 3, 7, 6), (6, 7, 5, 4), (4, 5, 1, 0), (2, 6, 4, 0), (7, 3, 1, 5)])
_uv = me_cube_014.uv_layers.new(name='UVMap')
_uv.uv.foreach_set('vector', [0.375, 0.0, 0.625, 0.0, 0.625, 0.25, 0.375, 0.25, 0.375, 0.25, 0.625, 0.25, 0.625, 0.5, 0.375, 0.5, 0.375, 0.5, 0.625, 0.5, 0.625, 0.75, 0.375, 0.75, 0.375, 0.75, 0.625, 0.75, 0.625, 1.0, 0.375, 1.0, 0.125, 0.5, 0.375, 0.5, 0.375, 0.75, 0.125, 0.75, 0.625, 0.5, 0.875, 0.5, 0.875, 0.75, 0.625, 0.75])
me_cube_014.use_remesh_preserve_volume = False
me_cube_014.use_remesh_preserve_attributes = False
me_cube_014.use_mirror_vertex_groups = False
me_cube_014.update()
me_cube_015 = bpy.data.meshes.new('Cube.015')
me_cube_015.from_pydata([(-1.0, -1.0, -1.0), (-1.0, -1.0, 1.0), (-1.0, 1.0, -1.0), (-1.0, 1.0, 1.0), (1.0, -1.0, -1.0), (1.0, -1.0, 1.0), (1.0, 1.0, -1.0), (1.0, 1.0, 1.0)], [], [(0, 1, 3, 2), (2, 3, 7, 6), (6, 7, 5, 4), (4, 5, 1, 0), (2, 6, 4, 0), (7, 3, 1, 5)])
_uv = me_cube_015.uv_layers.new(name='UVMap')
_uv.uv.foreach_set('vector', [0.375, 0.0, 0.625, 0.0, 0.625, 0.25, 0.375, 0.25, 0.375, 0.25, 0.625, 0.25, 0.625, 0.5, 0.375, 0.5, 0.375, 0.5, 0.625, 0.5, 0.625, 0.75, 0.375, 0.75, 0.375, 0.75, 0.625, 0.75, 0.625, 1.0, 0.375, 1.0, 0.125, 0.5, 0.375, 0.5, 0.375, 0.75, 0.125, 0.75, 0.625, 0.5, 0.875, 0.5, 0.875, 0.75, 0.625, 0.75])
me_cube_015.use_remesh_preserve_volume = False
me_cube_015.use_remesh_preserve_attributes = False
me_cube_015.use_mirror_vertex_groups = False
me_cube_015.update()
me_cube_016 = bpy.data.meshes.new('Cube.016')
me_cube_016.from_pydata([(-1.0, -1.0, -1.0), (-1.0, -1.0, 1.0), (-1.0, 1.0, -1.0), (-1.0, 1.0, 1.0), (1.0, -1.0, -1.0), (1.0, -1.0, 1.0), (1.0, 1.0, -1.0), (1.0, 1.0, 1.0)], [], [(0, 1, 3, 2), (2, 3, 7, 6), (6, 7, 5, 4), (4, 5, 1, 0), (2, 6, 4, 0), (7, 3, 1, 5)])
_uv = me_cube_016.uv_layers.new(name='UVMap')
_uv.uv.foreach_set('vector', [0.375, 0.0, 0.625, 0.0, 0.625, 0.25, 0.375, 0.25, 0.375, 0.25, 0.625, 0.25, 0.625, 0.5, 0.375, 0.5, 0.375, 0.5, 0.625, 0.5, 0.625, 0.75, 0.375, 0.75, 0.375, 0.75, 0.625, 0.75, 0.625, 1.0, 0.375, 1.0, 0.125, 0.5, 0.375, 0.5, 0.375, 0.75, 0.125, 0.75, 0.625, 0.5, 0.875, 0.5, 0.875, 0.75, 0.625, 0.75])
me_cube_016.use_remesh_preserve_volume = False
me_cube_016.use_remesh_preserve_attributes = False
me_cube_016.use_mirror_vertex_groups = False
me_cube_016.update()
me_cylinder = bpy.data.meshes.new('Cylinder')
me_cylinder.from_pydata([(0.0, 0.0, -1.0), (0.0, 0.0, 1.0), (0.0, 1.0, -1.0), (0.0, 1.0, 1.0), (0.1951, 0.9808, -1.0), (0.1951, 0.9808, 1.0), (0.3827, 0.9239, -1.0), (0.3827, 0.9239, 1.0), (0.5556, 0.8315, -1.0), (0.5556, 0.8315, 1.0), (0.7071, 0.7071, -1.0), (0.7071, 0.7071, 1.0), (0.8315, 0.5556, -1.0), (0.8315, 0.5556, 1.0), (0.9239, 0.3827, -1.0), (0.9239, 0.3827, 1.0), (0.9808, 0.1951, -1.0), (0.9808, 0.1951, 1.0), (1.0, 7.55e-08, -1.0), (1.0, 7.55e-08, 1.0), (0.9808, -0.1951, -1.0), (0.9808, -0.1951, 1.0), (0.9239, -0.3827, -1.0), (0.9239, -0.3827, 1.0), (0.8315, -0.5556, -1.0), (0.8315, -0.5556, 1.0), (0.7071, -0.7071, -1.0), (0.7071, -0.7071, 1.0), (0.5556, -0.8315, -1.0), (0.5556, -0.8315, 1.0), (0.3827, -0.9239, -1.0), (0.3827, -0.9239, 1.0), (0.1951, -0.9808, -1.0), (0.1951, -0.9808, 1.0), (-3.258e-07, -1.0, -1.0), (-3.258e-07, -1.0, 1.0), (-0.1951, -0.9808, -1.0), (-0.1951, -0.9808, 1.0), (-0.3827, -0.9239, -1.0), (-0.3827, -0.9239, 1.0), (-0.5556, -0.8315, -1.0), (-0.5556, -0.8315, 1.0), (-0.7071, -0.7071, -1.0), (-0.7071, -0.7071, 1.0), (-0.8315, -0.5556, -1.0), (-0.8315, -0.5556, 1.0), (-0.9239, -0.3827, -1.0), (-0.9239, -0.3827, 1.0), (-0.9808, -0.1951, -1.0), (-0.9808, -0.1951, 1.0), (-1.0, 9.656e-07, -1.0), (-1.0, 9.656e-07, 1.0), (-0.9808, 0.1951, -1.0), (-0.9808, 0.1951, 1.0), (-0.9239, 0.3827, -1.0), (-0.9239, 0.3827, 1.0), (-0.8315, 0.5556, -1.0), (-0.8315, 0.5556, 1.0), (-0.7071, 0.7071, -1.0), (-0.7071, 0.7071, 1.0), (-0.5556, 0.8315, -1.0), (-0.5556, 0.8315, 1.0), (-0.3827, 0.9239, -1.0), (-0.3827, 0.9239, 1.0), (-0.1951, 0.9808, -1.0), (-0.1951, 0.9808, 1.0)], [], [(0, 2, 4), (1, 5, 3), (2, 3, 5, 4), (0, 4, 6), (1, 7, 5), (4, 5, 7, 6), (0, 6, 8), (1, 9, 7), (6, 7, 9, 8), (0, 8, 10), (1, 11, 9), (8, 9, 11, 10), (0, 10, 12), (1, 13, 11), (10, 11, 13, 12), (0, 12, 14), (1, 15, 13), (12, 13, 15, 14), (0, 14, 16), (1, 17, 15), (14, 15, 17, 16), (0, 16, 18), (1, 19, 17), (16, 17, 19, 18), (0, 18, 20), (1, 21, 19), (18, 19, 21, 20), (0, 20, 22), (1, 23, 21), (20, 21, 23, 22), (0, 22, 24), (1, 25, 23), (22, 23, 25, 24), (0, 24, 26), (1, 27, 25), (24, 25, 27, 26), (0, 26, 28), (1, 29, 27), (26, 27, 29, 28), (0, 28, 30), (1, 31, 29), (28, 29, 31, 30), (0, 30, 32), (1, 33, 31), (30, 31, 33, 32), (0, 32, 34), (1, 35, 33), (32, 33, 35, 34), (0, 34, 36), (1, 37, 35), (34, 35, 37, 36), (0, 36, 38), (1, 39, 37), (36, 37, 39, 38), (0, 38, 40), (1, 41, 39), (38, 39, 41, 40), (0, 40, 42), (1, 43, 41), (40, 41, 43, 42), (0, 42, 44), (1, 45, 43), (42, 43, 45, 44), (0, 44, 46), (1, 47, 45), (44, 45, 47, 46), (0, 46, 48), (1, 49, 47), (46, 47, 49, 48), (0, 48, 50), (1, 51, 49), (48, 49, 51, 50), (0, 50, 52), (1, 53, 51), (50, 51, 53, 52), (0, 52, 54), (1, 55, 53), (52, 53, 55, 54), (0, 54, 56), (1, 57, 55), (54, 55, 57, 56), (0, 56, 58), (1, 59, 57), (56, 57, 59, 58), (0, 58, 60), (1, 61, 59), (58, 59, 61, 60), (0, 60, 62), (1, 63, 61), (60, 61, 63, 62), (0, 62, 64), (1, 65, 63), (62, 63, 65, 64), (0, 64, 2), (1, 3, 65), (64, 65, 3, 2)])
_uv = me_cylinder.uv_layers.new(name='UVMap')
_uv.uv.foreach_set('vector', [0.75, 0.25, 0.75, 0.49, 0.7968, 0.4854, 0.25, 0.25, 0.2968, 0.4854, 0.25, 0.49, 1.0, 0.5, 1.0, 1.0, 0.9688, 1.0, 0.9688, 0.5, 0.75, 0.25, 0.7968, 0.4854, 0.8418, 0.4717, 0.25, 0.25, 0.3418, 0.4717, 0.2968, 0.4854, 0.9688, 0.5, 0.9688, 1.0, 0.9375, 1.0, 0.9375, 0.5, 0.75, 0.25, 0.8418, 0.4717, 0.8833, 0.4496, 0.25, 0.25, 0.3833, 0.4496, 0.3418, 0.4717, 0.9375, 0.5, 0.9375, 1.0, 0.9062, 1.0, 0.9062, 0.5, 0.75, 0.25, 0.8833, 0.4496, 0.9197, 0.4197, 0.25, 0.25, 0.4197, 0.4197, 0.3833, 0.4496, 0.9062, 0.5, 0.9062, 1.0, 0.875, 1.0, 0.875, 0.5, 0.75, 0.25, 0.9197, 0.4197, 0.9496, 0.3833, 0.25, 0.25, 0.4496, 0.3833, 0.4197, 0.4197, 0.875, 0.5, 0.875, 1.0, 0.8438, 1.0, 0.8438, 0.5, 0.75, 0.25, 0.9496, 0.3833, 0.9717, 0.3418, 0.25, 0.25, 0.4717, 0.3418, 0.4496, 0.3833, 0.8438, 0.5, 0.8438, 1.0, 0.8125, 1.0, 0.8125, 0.5, 0.75, 0.25, 0.9717, 0.3418, 0.9854, 0.2968, 0.25, 0.25, 0.4854, 0.2968, 0.4717, 0.3418, 0.8125, 0.5, 0.8125, 1.0, 0.7812, 1.0, 0.7812, 0.5, 0.75, 0.25, 0.9854, 0.2968, 0.99, 0.25, 0.25, 0.25, 0.49, 0.25, 0.4854, 0.2968, 0.7812, 0.5, 0.7812, 1.0, 0.75, 1.0, 0.75, 0.5, 0.75, 0.25, 0.99, 0.25, 0.9854, 0.2032, 0.25, 0.25, 0.4854, 0.2032, 0.49, 0.25, 0.75, 0.5, 0.75, 1.0, 0.7188, 1.0, 0.7188, 0.5, 0.75, 0.25, 0.9854, 0.2032, 0.9717, 0.1582, 0.25, 0.25, 0.4717, 0.1582, 0.4854, 0.2032, 0.7188, 0.5, 0.7188, 1.0, 0.6875, 1.0, 0.6875, 0.5, 0.75, 0.25, 0.9717, 0.1582, 0.9496, 0.1167, 0.25, 0.25, 0.4496, 0.1167, 0.4717, 0.1582, 0.6875, 0.5, 0.6875, 1.0, 0.6562, 1.0, 0.6562, 0.5, 0.75, 0.25, 0.9496, 0.1167, 0.9197, 0.08029, 0.25, 0.25, 0.4197, 0.08029, 0.4496, 0.1167, 0.6562, 0.5, 0.6562, 1.0, 0.625, 1.0, 0.625, 0.5, 0.75, 0.25, 0.9197, 0.08029, 0.8833, 0.05045, 0.25, 0.25, 0.3833, 0.05045, 0.4197, 0.08029, 0.625, 0.5, 0.625, 1.0, 0.5938, 1.0, 0.5938, 0.5, 0.75, 0.25, 0.8833, 0.05045, 0.8418, 0.02827, 0.25, 0.25, 0.3418, 0.02827, 0.3833, 0.05045, 0.5938, 0.5, 0.5938, 1.0, 0.5625, 1.0, 0.5625, 0.5, 0.75, 0.25, 0.8418, 0.02827, 0.7968, 0.01461, 0.25, 0.25, 0.2968, 0.01461, 0.3418, 0.02827, 0.5625, 0.5, 0.5625, 1.0, 0.5312, 1.0, 0.5312, 0.5, 0.75, 0.25, 0.7968, 0.01461, 0.75, 0.01, 0.25, 0.25, 0.25, 0.01, 0.2968, 0.01461, 0.5312, 0.5, 0.5312, 1.0, 0.5, 1.0, 0.5, 0.5, 0.75, 0.25, 0.75, 0.01, 0.7032, 0.01461, 0.25, 0.25, 0.2032, 0.01461, 0.25, 0.01, 0.5, 0.5, 0.5, 1.0, 0.4688, 1.0, 0.4688, 0.5, 0.75, 0.25, 0.7032, 0.01461, 0.6582, 0.02827, 0.25, 0.25, 0.1582, 0.02827, 0.2032, 0.01461, 0.4688, 0.5, 0.4688, 1.0, 0.4375, 1.0, 0.4375, 0.5, 0.75, 0.25, 0.6582, 0.02827, 0.6167, 0.05045, 0.25, 0.25, 0.1167, 0.05045, 0.1582, 0.02827, 0.4375, 0.5, 0.4375, 1.0, 0.4062, 1.0, 0.4062, 0.5, 0.75, 0.25, 0.6167, 0.05045, 0.5803, 0.08029, 0.25, 0.25, 0.08029, 0.08029, 0.1167, 0.05045, 0.4062, 0.5, 0.4062, 1.0, 0.375, 1.0, 0.375, 0.5, 0.75, 0.25, 0.5803, 0.08029, 0.5504, 0.1167, 0.25, 0.25, 0.05045, 0.1167, 0.08029, 0.08029, 0.375, 0.5, 0.375, 1.0, 0.3438, 1.0, 0.3438, 0.5, 0.75, 0.25, 0.5504, 0.1167, 0.5283, 0.1582, 0.25, 0.25, 0.02827, 0.1582, 0.05045, 0.1167, 0.3438, 0.5, 0.3438, 1.0, 0.3125, 1.0, 0.3125, 0.5, 0.75, 0.25, 0.5283, 0.1582, 0.5146, 0.2032, 0.25, 0.25, 0.01461, 0.2032, 0.02827, 0.1582, 0.3125, 0.5, 0.3125, 1.0, 0.2812, 1.0, 0.2812, 0.5, 0.75, 0.25, 0.5146, 0.2032, 0.51, 0.25, 0.25, 0.25, 0.01, 0.25, 0.01461, 0.2032, 0.2812, 0.5, 0.2812, 1.0, 0.25, 1.0, 0.25, 0.5, 0.75, 0.25, 0.51, 0.25, 0.5146, 0.2968, 0.25, 0.25, 0.01461, 0.2968, 0.01, 0.25, 0.25, 0.5, 0.25, 1.0, 0.2188, 1.0, 0.2188, 0.5, 0.75, 0.25, 0.5146, 0.2968, 0.5283, 0.3418, 0.25, 0.25, 0.02827, 0.3418, 0.01461, 0.2968, 0.2188, 0.5, 0.2188, 1.0, 0.1875, 1.0, 0.1875, 0.5, 0.75, 0.25, 0.5283, 0.3418, 0.5504, 0.3833, 0.25, 0.25, 0.05045, 0.3833, 0.02827, 0.3418, 0.1875, 0.5, 0.1875, 1.0, 0.1562, 1.0, 0.1562, 0.5, 0.75, 0.25, 0.5504, 0.3833, 0.5803, 0.4197, 0.25, 0.25, 0.08029, 0.4197, 0.05045, 0.3833, 0.1562, 0.5, 0.1562, 1.0, 0.125, 1.0, 0.125, 0.5, 0.75, 0.25, 0.5803, 0.4197, 0.6167, 0.4496, 0.25, 0.25, 0.1167, 0.4496, 0.08029, 0.4197, 0.125, 0.5, 0.125, 1.0, 0.09375, 1.0, 0.09375, 0.5, 0.75, 0.25, 0.6167, 0.4496, 0.6582, 0.4717, 0.25, 0.25, 0.1582, 0.4717, 0.1167, 0.4496, 0.09375, 0.5, 0.09375, 1.0, 0.0625, 1.0, 0.0625, 0.5, 0.75, 0.25, 0.6582, 0.4717, 0.7032, 0.4854, 0.25, 0.25, 0.2032, 0.4854, 0.1582, 0.4717, 0.0625, 0.5, 0.0625, 1.0, 0.03125, 1.0, 0.03125, 0.5, 0.75, 0.25, 0.7032, 0.4854, 0.75, 0.49, 0.25, 0.25, 0.25, 0.49, 0.2032, 0.4854, 0.03125, 0.5, 0.03125, 1.0, 0.0, 1.0, 0.0, 0.5])
me_cylinder.use_remesh_preserve_volume = False
me_cylinder.use_remesh_preserve_attributes = False
me_cylinder.use_mirror_vertex_groups = False
me_cylinder.update()
me_cube_017 = bpy.data.meshes.new('Cube.017')
me_cube_017.from_pydata([(-1.517, -1.0, -1.0), (-1.517, -1.0, 1.0), (-1.517, 1.0, -1.0), (-1.517, 1.0, 1.0), (1.0, -1.0, -1.0), (1.0, -1.0, 1.0), (1.0, 1.0, -1.0), (1.0, 1.0, 1.0), (0.0, 1.0, -1.0), (0.0, 1.0, 1.0), (0.0, -1.0, -1.0), (0.0, -1.0, 1.0), (0.0, 1.0, 3.242), (1.0, 1.0, 3.242), (1.0, -1.0, 3.242), (0.0, -1.0, 3.242)], [], [(0, 1, 3, 2), (8, 9, 7, 6), (6, 7, 5, 4), (10, 11, 1, 0), (8, 6, 4, 10), (9, 3, 1, 11), (11, 5, 14, 15), (2, 8, 10, 0), (4, 5, 11, 10), (2, 3, 9, 8), (13, 12, 15, 14), (7, 9, 12, 13), (9, 11, 15, 12), (5, 7, 13, 14)])
_uv = me_cube_017.uv_layers.new(name='UVMap')
_uv.uv.foreach_set('vector', [0.375, 0.0, 0.625, 0.0, 0.625, 0.25, 0.375, 0.25, 0.375, 0.375, 0.625, 0.375, 0.625, 0.5, 0.375, 0.5, 0.375, 0.5, 0.625, 0.5, 0.625, 0.75, 0.375, 0.75, 0.375, 0.875, 0.625, 0.875, 0.625, 1.0, 0.375, 1.0, 0.25, 0.5, 0.375, 0.5, 0.375, 0.75, 0.25, 0.75, 0.75, 0.5, 0.875, 0.5, 0.875, 0.75, 0.75, 0.75, 0.625, 0.875, 0.625, 0.75, 0.625, 0.75, 0.625, 0.875, 0.125, 0.5, 0.25, 0.5, 0.25, 0.75, 0.125, 0.75, 0.375, 0.75, 0.625, 0.75, 0.625, 0.875, 0.375, 0.875, 0.375, 0.25, 0.625, 0.25, 0.625, 0.375, 0.375, 0.375, 0.625, 0.5, 0.75, 0.5, 0.75, 0.75, 0.625, 0.75, 0.625, 0.5, 0.625, 0.375, 0.625, 0.375, 0.625, 0.5, 0.75, 0.5, 0.75, 0.75, 0.75, 0.75, 0.75, 0.5, 0.625, 0.75, 0.625, 0.5, 0.625, 0.5, 0.625, 0.75])
me_cube_017.use_remesh_preserve_volume = False
me_cube_017.use_remesh_preserve_attributes = False
me_cube_017.use_mirror_vertex_groups = False
me_cube_017.update()
me_cube_018 = bpy.data.meshes.new('Cube.018')
me_cube_018.from_pydata([(-1.517, -1.0, -1.0), (-1.517, -1.0, 1.0), (-1.517, 1.0, -1.0), (-1.517, 1.0, 1.0), (1.0, -1.0, -1.0), (1.0, -1.0, 1.0), (1.0, 1.0, -1.0), (1.0, 1.0, 1.0), (0.0, 1.0, -1.0), (0.0, 1.0, 1.0), (0.0, -1.0, -1.0), (0.0, -1.0, 1.0), (0.0, 1.0, 3.242), (1.0, 1.0, 3.242), (1.0, -1.0, 3.242), (0.0, -1.0, 3.242)], [], [(0, 1, 3, 2), (8, 9, 7, 6), (6, 7, 5, 4), (10, 11, 1, 0), (8, 6, 4, 10), (9, 3, 1, 11), (11, 5, 14, 15), (2, 8, 10, 0), (4, 5, 11, 10), (2, 3, 9, 8), (13, 12, 15, 14), (7, 9, 12, 13), (9, 11, 15, 12), (5, 7, 13, 14)])
_uv = me_cube_018.uv_layers.new(name='UVMap')
_uv.uv.foreach_set('vector', [0.375, 0.0, 0.625, 0.0, 0.625, 0.25, 0.375, 0.25, 0.375, 0.375, 0.625, 0.375, 0.625, 0.5, 0.375, 0.5, 0.375, 0.5, 0.625, 0.5, 0.625, 0.75, 0.375, 0.75, 0.375, 0.875, 0.625, 0.875, 0.625, 1.0, 0.375, 1.0, 0.25, 0.5, 0.375, 0.5, 0.375, 0.75, 0.25, 0.75, 0.75, 0.5, 0.875, 0.5, 0.875, 0.75, 0.75, 0.75, 0.625, 0.875, 0.625, 0.75, 0.625, 0.75, 0.625, 0.875, 0.125, 0.5, 0.25, 0.5, 0.25, 0.75, 0.125, 0.75, 0.375, 0.75, 0.625, 0.75, 0.625, 0.875, 0.375, 0.875, 0.375, 0.25, 0.625, 0.25, 0.625, 0.375, 0.375, 0.375, 0.625, 0.5, 0.75, 0.5, 0.75, 0.75, 0.625, 0.75, 0.625, 0.5, 0.625, 0.375, 0.625, 0.375, 0.625, 0.5, 0.75, 0.5, 0.75, 0.75, 0.75, 0.75, 0.75, 0.5, 0.625, 0.75, 0.625, 0.5, 0.625, 0.5, 0.625, 0.75])
me_cube_018.use_remesh_preserve_volume = False
me_cube_018.use_remesh_preserve_attributes = False
me_cube_018.use_mirror_vertex_groups = False
me_cube_018.update()
me_cube_019 = bpy.data.meshes.new('Cube.019')
me_cube_019.from_pydata([(-1.517, -1.0, -1.0), (-1.517, -1.0, 1.0), (-1.517, 1.0, -1.0), (-1.517, 1.0, 1.0), (1.0, -1.0, -1.0), (1.0, -1.0, 1.0), (1.0, 1.0, -1.0), (1.0, 1.0, 1.0), (0.0, 1.0, -1.0), (0.0, 1.0, 1.0), (0.0, -1.0, -1.0), (0.0, -1.0, 1.0), (0.0, 1.0, 3.242), (1.0, 1.0, 3.242), (1.0, -1.0, 3.242), (0.0, -1.0, 3.242)], [], [(0, 1, 3, 2), (8, 9, 7, 6), (6, 7, 5, 4), (10, 11, 1, 0), (8, 6, 4, 10), (9, 3, 1, 11), (11, 5, 14, 15), (2, 8, 10, 0), (4, 5, 11, 10), (2, 3, 9, 8), (13, 12, 15, 14), (7, 9, 12, 13), (9, 11, 15, 12), (5, 7, 13, 14)])
_uv = me_cube_019.uv_layers.new(name='UVMap')
_uv.uv.foreach_set('vector', [0.375, 0.0, 0.625, 0.0, 0.625, 0.25, 0.375, 0.25, 0.375, 0.375, 0.625, 0.375, 0.625, 0.5, 0.375, 0.5, 0.375, 0.5, 0.625, 0.5, 0.625, 0.75, 0.375, 0.75, 0.375, 0.875, 0.625, 0.875, 0.625, 1.0, 0.375, 1.0, 0.25, 0.5, 0.375, 0.5, 0.375, 0.75, 0.25, 0.75, 0.75, 0.5, 0.875, 0.5, 0.875, 0.75, 0.75, 0.75, 0.625, 0.875, 0.625, 0.75, 0.625, 0.75, 0.625, 0.875, 0.125, 0.5, 0.25, 0.5, 0.25, 0.75, 0.125, 0.75, 0.375, 0.75, 0.625, 0.75, 0.625, 0.875, 0.375, 0.875, 0.375, 0.25, 0.625, 0.25, 0.625, 0.375, 0.375, 0.375, 0.625, 0.5, 0.75, 0.5, 0.75, 0.75, 0.625, 0.75, 0.625, 0.5, 0.625, 0.375, 0.625, 0.375, 0.625, 0.5, 0.75, 0.5, 0.75, 0.75, 0.75, 0.75, 0.75, 0.5, 0.625, 0.75, 0.625, 0.5, 0.625, 0.5, 0.625, 0.75])
me_cube_019.use_remesh_preserve_volume = False
me_cube_019.use_remesh_preserve_attributes = False
me_cube_019.use_mirror_vertex_groups = False
me_cube_019.update()
me_cube_020 = bpy.data.meshes.new('Cube.020')
me_cube_020.from_pydata([(-1.0, -1.0, -1.0), (-1.0, -1.0, 1.0), (-1.0, 1.0, -1.0), (-1.0, 1.0, 1.0), (1.0, -1.0, -1.0), (1.0, -1.0, 1.0), (1.0, 1.0, -1.0), (1.0, 1.0, 1.0)], [], [(0, 1, 3, 2), (2, 3, 7, 6), (6, 7, 5, 4), (4, 5, 1, 0), (2, 6, 4, 0), (7, 3, 1, 5)])
_uv = me_cube_020.uv_layers.new(name='UVMap')
_uv.uv.foreach_set('vector', [0.375, 0.0, 0.625, 0.0, 0.625, 0.25, 0.375, 0.25, 0.375, 0.25, 0.625, 0.25, 0.625, 0.5, 0.375, 0.5, 0.375, 0.5, 0.625, 0.5, 0.625, 0.75, 0.375, 0.75, 0.375, 0.75, 0.625, 0.75, 0.625, 1.0, 0.375, 1.0, 0.125, 0.5, 0.375, 0.5, 0.375, 0.75, 0.125, 0.75, 0.625, 0.5, 0.875, 0.5, 0.875, 0.75, 0.625, 0.75])
me_cube_020.use_remesh_preserve_volume = False
me_cube_020.use_remesh_preserve_attributes = False
me_cube_020.use_mirror_vertex_groups = False
me_cube_020.update()
me_cube_021 = bpy.data.meshes.new('Cube.021')
me_cube_021.from_pydata([(-1.517, -1.0, -1.0), (-1.517, -1.0, 1.0), (-1.517, 1.0, -1.0), (-1.517, 1.0, 1.0), (1.0, -1.0, -1.0), (1.0, -1.0, 1.0), (1.0, 1.0, -1.0), (1.0, 1.0, 1.0), (0.0, 1.0, -1.0), (0.0, 1.0, 1.0), (0.0, -1.0, -1.0), (0.0, -1.0, 1.0), (0.0, 1.0, 3.242), (1.0, 1.0, 3.242), (1.0, -1.0, 3.242), (0.0, -1.0, 3.242)], [], [(0, 1, 3, 2), (8, 9, 7, 6), (6, 7, 5, 4), (10, 11, 1, 0), (8, 6, 4, 10), (9, 3, 1, 11), (11, 5, 14, 15), (2, 8, 10, 0), (4, 5, 11, 10), (2, 3, 9, 8), (13, 12, 15, 14), (7, 9, 12, 13), (9, 11, 15, 12), (5, 7, 13, 14)])
_uv = me_cube_021.uv_layers.new(name='UVMap')
_uv.uv.foreach_set('vector', [0.375, 0.0, 0.625, 0.0, 0.625, 0.25, 0.375, 0.25, 0.375, 0.375, 0.625, 0.375, 0.625, 0.5, 0.375, 0.5, 0.375, 0.5, 0.625, 0.5, 0.625, 0.75, 0.375, 0.75, 0.375, 0.875, 0.625, 0.875, 0.625, 1.0, 0.375, 1.0, 0.25, 0.5, 0.375, 0.5, 0.375, 0.75, 0.25, 0.75, 0.75, 0.5, 0.875, 0.5, 0.875, 0.75, 0.75, 0.75, 0.625, 0.875, 0.625, 0.75, 0.625, 0.75, 0.625, 0.875, 0.125, 0.5, 0.25, 0.5, 0.25, 0.75, 0.125, 0.75, 0.375, 0.75, 0.625, 0.75, 0.625, 0.875, 0.375, 0.875, 0.375, 0.25, 0.625, 0.25, 0.625, 0.375, 0.375, 0.375, 0.625, 0.5, 0.75, 0.5, 0.75, 0.75, 0.625, 0.75, 0.625, 0.5, 0.625, 0.375, 0.625, 0.375, 0.625, 0.5, 0.75, 0.5, 0.75, 0.75, 0.75, 0.75, 0.75, 0.5, 0.625, 0.75, 0.625, 0.5, 0.625, 0.5, 0.625, 0.75])
me_cube_021.use_remesh_preserve_volume = False
me_cube_021.use_remesh_preserve_attributes = False
me_cube_021.use_mirror_vertex_groups = False
me_cube_021.update()
me_cylinder_001 = bpy.data.meshes.new('Cylinder.001')
me_cylinder_001.from_pydata([(0.0, 0.0, -1.0), (0.0, 0.0, 1.0), (0.0, 1.0, -1.0), (0.0, 1.0, 1.0), (0.1951, 0.9808, -1.0), (0.1951, 0.9808, 1.0), (0.3827, 0.9239, -1.0), (0.3827, 0.9239, 1.0), (0.5556, 0.8315, -1.0), (0.5556, 0.8315, 1.0), (0.7071, 0.7071, -1.0), (0.7071, 0.7071, 1.0), (0.8315, 0.5556, -1.0), (0.8315, 0.5556, 1.0), (0.9239, 0.3827, -1.0), (0.9239, 0.3827, 1.0), (0.9808, 0.1951, -1.0), (0.9808, 0.1951, 1.0), (1.0, 7.55e-08, -1.0), (1.0, 7.55e-08, 1.0), (0.9808, -0.1951, -1.0), (0.9808, -0.1951, 1.0), (0.9239, -0.3827, -1.0), (0.9239, -0.3827, 1.0), (0.8315, -0.5556, -1.0), (0.8315, -0.5556, 1.0), (0.7071, -0.7071, -1.0), (0.7071, -0.7071, 1.0), (0.5556, -0.8315, -1.0), (0.5556, -0.8315, 1.0), (0.3827, -0.9239, -1.0), (0.3827, -0.9239, 1.0), (0.1951, -0.9808, -1.0), (0.1951, -0.9808, 1.0), (-3.258e-07, -1.0, -1.0), (-3.258e-07, -1.0, 1.0), (-0.1951, -0.9808, -1.0), (-0.1951, -0.9808, 1.0), (-0.3827, -0.9239, -1.0), (-0.3827, -0.9239, 1.0), (-0.5556, -0.8315, -1.0), (-0.5556, -0.8315, 1.0), (-0.7071, -0.7071, -1.0), (-0.7071, -0.7071, 1.0), (-0.8315, -0.5556, -1.0), (-0.8315, -0.5556, 1.0), (-0.9239, -0.3827, -1.0), (-0.9239, -0.3827, 1.0), (-0.9808, -0.1951, -1.0), (-0.9808, -0.1951, 1.0), (-1.0, 9.656e-07, -1.0), (-1.0, 9.656e-07, 1.0), (-0.9808, 0.1951, -1.0), (-0.9808, 0.1951, 1.0), (-0.9239, 0.3827, -1.0), (-0.9239, 0.3827, 1.0), (-0.8315, 0.5556, -1.0), (-0.8315, 0.5556, 1.0), (-0.7071, 0.7071, -1.0), (-0.7071, 0.7071, 1.0), (-0.5556, 0.8315, -1.0), (-0.5556, 0.8315, 1.0), (-0.3827, 0.9239, -1.0), (-0.3827, 0.9239, 1.0), (-0.1951, 0.9808, -1.0), (-0.1951, 0.9808, 1.0)], [], [(0, 2, 4), (1, 5, 3), (2, 3, 5, 4), (0, 4, 6), (1, 7, 5), (4, 5, 7, 6), (0, 6, 8), (1, 9, 7), (6, 7, 9, 8), (0, 8, 10), (1, 11, 9), (8, 9, 11, 10), (0, 10, 12), (1, 13, 11), (10, 11, 13, 12), (0, 12, 14), (1, 15, 13), (12, 13, 15, 14), (0, 14, 16), (1, 17, 15), (14, 15, 17, 16), (0, 16, 18), (1, 19, 17), (16, 17, 19, 18), (0, 18, 20), (1, 21, 19), (18, 19, 21, 20), (0, 20, 22), (1, 23, 21), (20, 21, 23, 22), (0, 22, 24), (1, 25, 23), (22, 23, 25, 24), (0, 24, 26), (1, 27, 25), (24, 25, 27, 26), (0, 26, 28), (1, 29, 27), (26, 27, 29, 28), (0, 28, 30), (1, 31, 29), (28, 29, 31, 30), (0, 30, 32), (1, 33, 31), (30, 31, 33, 32), (0, 32, 34), (1, 35, 33), (32, 33, 35, 34), (0, 34, 36), (1, 37, 35), (34, 35, 37, 36), (0, 36, 38), (1, 39, 37), (36, 37, 39, 38), (0, 38, 40), (1, 41, 39), (38, 39, 41, 40), (0, 40, 42), (1, 43, 41), (40, 41, 43, 42), (0, 42, 44), (1, 45, 43), (42, 43, 45, 44), (0, 44, 46), (1, 47, 45), (44, 45, 47, 46), (0, 46, 48), (1, 49, 47), (46, 47, 49, 48), (0, 48, 50), (1, 51, 49), (48, 49, 51, 50), (0, 50, 52), (1, 53, 51), (50, 51, 53, 52), (0, 52, 54), (1, 55, 53), (52, 53, 55, 54), (0, 54, 56), (1, 57, 55), (54, 55, 57, 56), (0, 56, 58), (1, 59, 57), (56, 57, 59, 58), (0, 58, 60), (1, 61, 59), (58, 59, 61, 60), (0, 60, 62), (1, 63, 61), (60, 61, 63, 62), (0, 62, 64), (1, 65, 63), (62, 63, 65, 64), (0, 64, 2), (1, 3, 65), (64, 65, 3, 2)])
_uv = me_cylinder_001.uv_layers.new(name='UVMap')
_uv.uv.foreach_set('vector', [0.75, 0.25, 0.75, 0.49, 0.7968, 0.4854, 0.25, 0.25, 0.2968, 0.4854, 0.25, 0.49, 1.0, 0.5, 1.0, 1.0, 0.9688, 1.0, 0.9688, 0.5, 0.75, 0.25, 0.7968, 0.4854, 0.8418, 0.4717, 0.25, 0.25, 0.3418, 0.4717, 0.2968, 0.4854, 0.9688, 0.5, 0.9688, 1.0, 0.9375, 1.0, 0.9375, 0.5, 0.75, 0.25, 0.8418, 0.4717, 0.8833, 0.4496, 0.25, 0.25, 0.3833, 0.4496, 0.3418, 0.4717, 0.9375, 0.5, 0.9375, 1.0, 0.9062, 1.0, 0.9062, 0.5, 0.75, 0.25, 0.8833, 0.4496, 0.9197, 0.4197, 0.25, 0.25, 0.4197, 0.4197, 0.3833, 0.4496, 0.9062, 0.5, 0.9062, 1.0, 0.875, 1.0, 0.875, 0.5, 0.75, 0.25, 0.9197, 0.4197, 0.9496, 0.3833, 0.25, 0.25, 0.4496, 0.3833, 0.4197, 0.4197, 0.875, 0.5, 0.875, 1.0, 0.8438, 1.0, 0.8438, 0.5, 0.75, 0.25, 0.9496, 0.3833, 0.9717, 0.3418, 0.25, 0.25, 0.4717, 0.3418, 0.4496, 0.3833, 0.8438, 0.5, 0.8438, 1.0, 0.8125, 1.0, 0.8125, 0.5, 0.75, 0.25, 0.9717, 0.3418, 0.9854, 0.2968, 0.25, 0.25, 0.4854, 0.2968, 0.4717, 0.3418, 0.8125, 0.5, 0.8125, 1.0, 0.7812, 1.0, 0.7812, 0.5, 0.75, 0.25, 0.9854, 0.2968, 0.99, 0.25, 0.25, 0.25, 0.49, 0.25, 0.4854, 0.2968, 0.7812, 0.5, 0.7812, 1.0, 0.75, 1.0, 0.75, 0.5, 0.75, 0.25, 0.99, 0.25, 0.9854, 0.2032, 0.25, 0.25, 0.4854, 0.2032, 0.49, 0.25, 0.75, 0.5, 0.75, 1.0, 0.7188, 1.0, 0.7188, 0.5, 0.75, 0.25, 0.9854, 0.2032, 0.9717, 0.1582, 0.25, 0.25, 0.4717, 0.1582, 0.4854, 0.2032, 0.7188, 0.5, 0.7188, 1.0, 0.6875, 1.0, 0.6875, 0.5, 0.75, 0.25, 0.9717, 0.1582, 0.9496, 0.1167, 0.25, 0.25, 0.4496, 0.1167, 0.4717, 0.1582, 0.6875, 0.5, 0.6875, 1.0, 0.6562, 1.0, 0.6562, 0.5, 0.75, 0.25, 0.9496, 0.1167, 0.9197, 0.08029, 0.25, 0.25, 0.4197, 0.08029, 0.4496, 0.1167, 0.6562, 0.5, 0.6562, 1.0, 0.625, 1.0, 0.625, 0.5, 0.75, 0.25, 0.9197, 0.08029, 0.8833, 0.05045, 0.25, 0.25, 0.3833, 0.05045, 0.4197, 0.08029, 0.625, 0.5, 0.625, 1.0, 0.5938, 1.0, 0.5938, 0.5, 0.75, 0.25, 0.8833, 0.05045, 0.8418, 0.02827, 0.25, 0.25, 0.3418, 0.02827, 0.3833, 0.05045, 0.5938, 0.5, 0.5938, 1.0, 0.5625, 1.0, 0.5625, 0.5, 0.75, 0.25, 0.8418, 0.02827, 0.7968, 0.01461, 0.25, 0.25, 0.2968, 0.01461, 0.3418, 0.02827, 0.5625, 0.5, 0.5625, 1.0, 0.5312, 1.0, 0.5312, 0.5, 0.75, 0.25, 0.7968, 0.01461, 0.75, 0.01, 0.25, 0.25, 0.25, 0.01, 0.2968, 0.01461, 0.5312, 0.5, 0.5312, 1.0, 0.5, 1.0, 0.5, 0.5, 0.75, 0.25, 0.75, 0.01, 0.7032, 0.01461, 0.25, 0.25, 0.2032, 0.01461, 0.25, 0.01, 0.5, 0.5, 0.5, 1.0, 0.4688, 1.0, 0.4688, 0.5, 0.75, 0.25, 0.7032, 0.01461, 0.6582, 0.02827, 0.25, 0.25, 0.1582, 0.02827, 0.2032, 0.01461, 0.4688, 0.5, 0.4688, 1.0, 0.4375, 1.0, 0.4375, 0.5, 0.75, 0.25, 0.6582, 0.02827, 0.6167, 0.05045, 0.25, 0.25, 0.1167, 0.05045, 0.1582, 0.02827, 0.4375, 0.5, 0.4375, 1.0, 0.4062, 1.0, 0.4062, 0.5, 0.75, 0.25, 0.6167, 0.05045, 0.5803, 0.08029, 0.25, 0.25, 0.08029, 0.08029, 0.1167, 0.05045, 0.4062, 0.5, 0.4062, 1.0, 0.375, 1.0, 0.375, 0.5, 0.75, 0.25, 0.5803, 0.08029, 0.5504, 0.1167, 0.25, 0.25, 0.05045, 0.1167, 0.08029, 0.08029, 0.375, 0.5, 0.375, 1.0, 0.3438, 1.0, 0.3438, 0.5, 0.75, 0.25, 0.5504, 0.1167, 0.5283, 0.1582, 0.25, 0.25, 0.02827, 0.1582, 0.05045, 0.1167, 0.3438, 0.5, 0.3438, 1.0, 0.3125, 1.0, 0.3125, 0.5, 0.75, 0.25, 0.5283, 0.1582, 0.5146, 0.2032, 0.25, 0.25, 0.01461, 0.2032, 0.02827, 0.1582, 0.3125, 0.5, 0.3125, 1.0, 0.2812, 1.0, 0.2812, 0.5, 0.75, 0.25, 0.5146, 0.2032, 0.51, 0.25, 0.25, 0.25, 0.01, 0.25, 0.01461, 0.2032, 0.2812, 0.5, 0.2812, 1.0, 0.25, 1.0, 0.25, 0.5, 0.75, 0.25, 0.51, 0.25, 0.5146, 0.2968, 0.25, 0.25, 0.01461, 0.2968, 0.01, 0.25, 0.25, 0.5, 0.25, 1.0, 0.2188, 1.0, 0.2188, 0.5, 0.75, 0.25, 0.5146, 0.2968, 0.5283, 0.3418, 0.25, 0.25, 0.02827, 0.3418, 0.01461, 0.2968, 0.2188, 0.5, 0.2188, 1.0, 0.1875, 1.0, 0.1875, 0.5, 0.75, 0.25, 0.5283, 0.3418, 0.5504, 0.3833, 0.25, 0.25, 0.05045, 0.3833, 0.02827, 0.3418, 0.1875, 0.5, 0.1875, 1.0, 0.1562, 1.0, 0.1562, 0.5, 0.75, 0.25, 0.5504, 0.3833, 0.5803, 0.4197, 0.25, 0.25, 0.08029, 0.4197, 0.05045, 0.3833, 0.1562, 0.5, 0.1562, 1.0, 0.125, 1.0, 0.125, 0.5, 0.75, 0.25, 0.5803, 0.4197, 0.6167, 0.4496, 0.25, 0.25, 0.1167, 0.4496, 0.08029, 0.4197, 0.125, 0.5, 0.125, 1.0, 0.09375, 1.0, 0.09375, 0.5, 0.75, 0.25, 0.6167, 0.4496, 0.6582, 0.4717, 0.25, 0.25, 0.1582, 0.4717, 0.1167, 0.4496, 0.09375, 0.5, 0.09375, 1.0, 0.0625, 1.0, 0.0625, 0.5, 0.75, 0.25, 0.6582, 0.4717, 0.7032, 0.4854, 0.25, 0.25, 0.2032, 0.4854, 0.1582, 0.4717, 0.0625, 0.5, 0.0625, 1.0, 0.03125, 1.0, 0.03125, 0.5, 0.75, 0.25, 0.7032, 0.4854, 0.75, 0.49, 0.25, 0.25, 0.25, 0.49, 0.2032, 0.4854, 0.03125, 0.5, 0.03125, 1.0, 0.0, 1.0, 0.0, 0.5])
me_cylinder_001.use_remesh_preserve_volume = False
me_cylinder_001.use_remesh_preserve_attributes = False
me_cylinder_001.use_mirror_vertex_groups = False
me_cylinder_001.update()
me_cube_022 = bpy.data.meshes.new('Cube.022')
me_cube_022.from_pydata([(-1.0, -1.0, -1.0), (-1.0, -1.0, 1.0), (-1.0, 1.0, -1.0), (-1.0, 1.0, 1.0), (1.0, -1.0, -1.0), (1.0, -1.0, 1.0), (1.0, 1.0, -1.0), (1.0, 1.0, 1.0)], [], [(0, 1, 3, 2), (2, 3, 7, 6), (6, 7, 5, 4), (4, 5, 1, 0), (2, 6, 4, 0), (7, 3, 1, 5)])
_uv = me_cube_022.uv_layers.new(name='UVMap')
_uv.uv.foreach_set('vector', [0.375, 0.0, 0.625, 0.0, 0.625, 0.25, 0.375, 0.25, 0.375, 0.25, 0.625, 0.25, 0.625, 0.5, 0.375, 0.5, 0.375, 0.5, 0.625, 0.5, 0.625, 0.75, 0.375, 0.75, 0.375, 0.75, 0.625, 0.75, 0.625, 1.0, 0.375, 1.0, 0.125, 0.5, 0.375, 0.5, 0.375, 0.75, 0.125, 0.75, 0.625, 0.5, 0.875, 0.5, 0.875, 0.75, 0.625, 0.75])
me_cube_022.use_remesh_preserve_volume = False
me_cube_022.use_remesh_preserve_attributes = False
me_cube_022.use_mirror_vertex_groups = False
me_cube_022.update()
me_cube_023 = bpy.data.meshes.new('Cube.023')
me_cube_023.from_pydata([(-1.0, -1.0, -1.0), (-1.0, -1.0, 1.0), (-1.0, 1.0, -1.0), (-1.0, 1.0, 1.0), (1.0, -1.0, -1.0), (1.0, -1.0, 1.0), (1.0, 1.0, -1.0), (1.0, 1.0, 1.0)], [], [(0, 1, 3, 2), (2, 3, 7, 6), (6, 7, 5, 4), (4, 5, 1, 0), (2, 6, 4, 0), (7, 3, 1, 5)])
_uv = me_cube_023.uv_layers.new(name='UVMap')
_uv.uv.foreach_set('vector', [0.375, 0.0, 0.625, 0.0, 0.625, 0.25, 0.375, 0.25, 0.375, 0.25, 0.625, 0.25, 0.625, 0.5, 0.375, 0.5, 0.375, 0.5, 0.625, 0.5, 0.625, 0.75, 0.375, 0.75, 0.375, 0.75, 0.625, 0.75, 0.625, 1.0, 0.375, 1.0, 0.125, 0.5, 0.375, 0.5, 0.375, 0.75, 0.125, 0.75, 0.625, 0.5, 0.875, 0.5, 0.875, 0.75, 0.625, 0.75])
me_cube_023.use_remesh_preserve_volume = False
me_cube_023.use_remesh_preserve_attributes = False
me_cube_023.use_mirror_vertex_groups = False
me_cube_023.update()
me_cube_024 = bpy.data.meshes.new('Cube.024')
me_cube_024.from_pydata([(-0.5787, -1.0, -0.6201), (-0.5787, -1.0, 1.143), (-0.5787, 1.0, -0.4687), (-0.5787, 1.0, 1.077), (0.5787, -1.0, -0.6201), (0.5787, -1.0, 1.143), (0.5787, 1.0, -0.4687), (0.5787, 1.0, 1.077), (-0.5787, 0.3333, -1.0), (-0.5787, -0.3333, -1.0), (-0.3233, -0.1862, 1.0), (-0.3233, 0.1862, 1.0), (0.5787, -0.3333, -1.0), (0.5787, 0.3333, -1.0), (0.3233, 0.1862, 1.0), (0.3233, -0.1862, 1.0), (-0.3233, -0.1862, 3.96), (-0.3233, 0.1862, 3.96), (0.3233, 0.1862, 3.96), (0.3233, -0.1862, 3.96), (-0.4665, -0.2687, 4.094), (-0.4665, 0.2687, 4.094), (0.4665, 0.2687, 4.094), (0.4665, -0.2687, 4.094), (-0.4665, -0.186, 4.577), (-0.4665, 0.186, 4.577), (0.4665, 0.186, 4.577), (0.4665, -0.186, 4.577), (-0.5787, -0.6667, -0.8595), (0.5787, -0.5268, 0.8694), (-0.5787, -0.5268, 0.8694), (0.5787, -0.6667, -0.8595), (-0.5772, 0.5655, 0.8745), (0.5787, 0.6667, -0.8361), (-0.5787, 0.6667, -0.8361), (0.5801, 0.5655, 0.8745), (-0.5787, 0.7634, 1.289), (0.5787, 0.8333, -0.6524), (-0.5787, 0.8333, -0.6524), (0.5787, 0.7634, 1.289), (-0.5787, -0.8333, -0.7398), (0.5787, -0.7634, 1.093), (-0.5787, -0.7634, 1.093), (0.5787, -0.8333, -0.7398), (-0.5787, -0.6775, 0.1319), (-0.5787, 0.6789, 0.2704), (0.5787, 0.6789, 0.2704), (0.5787, -0.6775, 0.1319), (0.5787, 0.2268, -0.1469), (0.5787, -0.2253, -0.1469), (-0.5787, -0.2253, -0.1469), (-0.5787, 0.2268, -0.1469), (-0.5787, -0.4129, -0.122), (0.5787, -0.4129, -0.122), (0.5793, 0.425, -0.1065), (-0.5781, 0.425, -0.1065), (0.5787, 0.5466, 0.1757), (-0.5787, 0.5466, 0.1757), (-0.5787, -0.5452, 0.0418), (0.5787, -0.5452, 0.0418)], [], [(57, 36, 3, 45), (45, 3, 7, 46), (59, 41, 5, 47), (47, 5, 1, 44), (40, 43, 4, 0), (41, 42, 1, 5), (35, 32, 11, 14), (15, 14, 18, 19), (34, 33, 13, 8), (8, 13, 12, 9), (54, 35, 14, 48), (48, 14, 15, 49), (52, 30, 10, 50), (50, 10, 11, 51), (18, 17, 21, 22), (11, 10, 16, 17), (14, 11, 17, 18), (10, 15, 19, 16), (20, 23, 27, 24), (17, 16, 20, 21), (16, 19, 23, 20), (19, 18, 22, 23), (26, 25, 24, 27), (23, 22, 26, 27), (22, 21, 25, 26), (21, 20, 24, 25), (58, 42, 30, 52), (15, 10, 30, 29), (9, 12, 31, 28), (49, 15, 29, 53), (56, 39, 35, 54), (38, 37, 33, 34), (39, 36, 32, 35), (51, 11, 32, 55), (7, 3, 36, 39), (2, 6, 37, 38), (46, 7, 39, 56), (55, 32, 36, 57), (44, 1, 42, 58), (29, 30, 42, 41), (28, 31, 43, 40), (53, 29, 41, 59), (31, 53, 59, 43), (0, 44, 58, 40), (34, 55, 57, 38), (6, 46, 56, 37), (8, 51, 55, 34), (37, 56, 54, 33), (12, 49, 53, 31), (40, 58, 52, 28), (9, 50, 51, 8), (28, 52, 50, 9), (13, 48, 49, 12), (33, 54, 48, 13), (4, 47, 44, 0), (43, 59, 47, 4), (2, 45, 46, 6), (38, 57, 45, 2)])
_uv = me_cube_024.uv_layers.new(name='UVMap')
_uv.uv.foreach_set('vector', [0.4816, 0.2292, 0.625, 0.2292, 0.625, 0.25, 0.4816, 0.25, 0.4816, 0.25, 0.625, 0.25, 0.625, 0.5, 0.4816, 0.5, 0.4816, 0.7292, 0.625, 0.7292, 0.625, 0.75, 0.4816, 0.75, 0.4816, 0.75, 0.625, 0.75, 0.625, 1.0, 0.4816, 1.0, 0.125, 0.7292, 0.375, 0.7292, 0.375, 0.75, 0.125, 0.75, 0.625, 0.7292, 0.875, 0.7292, 0.875, 0.75, 0.625, 0.75, 0.625, 0.5417, 0.875, 0.5417, 0.875, 0.5833, 0.625, 0.5833, 0.625, 0.6667, 0.625, 0.5833, 0.625, 0.5833, 0.625, 0.6667, 0.125, 0.5417, 0.375, 0.5417, 0.375, 0.5833, 0.125, 0.5833, 0.125, 0.5833, 0.375, 0.5833, 0.375, 0.6667, 0.125, 0.6667, 0.4816, 0.5417, 0.625, 0.5417, 0.625, 0.5833, 0.4816, 0.5833, 0.4816, 0.5833, 0.625, 0.5833, 0.625, 0.6667, 0.4816, 0.6667, 0.4816, 0.04167, 0.625, 0.04167, 0.625, 0.08333, 0.4816, 0.08333, 0.4816, 0.08333, 0.625, 0.08333, 0.625, 0.1667, 0.4816, 0.1667, 0.625, 0.5833, 0.875, 0.5833, 0.875, 0.5833, 0.625, 0.5833, 0.625, 0.1667, 0.625, 0.08333, 0.625, 0.08333, 0.625, 0.1667, 0.625, 0.5833, 0.875, 0.5833, 0.875, 0.5833, 0.625, 0.5833, 0.875, 0.6667, 0.625, 0.6667, 0.625, 0.6667, 0.875, 0.6667, 0.875, 0.6667, 0.625, 0.6667, 0.625, 0.6667, 0.875, 0.6667, 0.625, 0.1667, 0.625, 0.08333, 0.625, 0.08333, 0.625, 0.1667, 0.875, 0.6667, 0.625, 0.6667, 0.625, 0.6667, 0.875, 0.6667, 0.625, 0.6667, 0.625, 0.5833, 0.625, 0.5833, 0.625, 0.6667, 0.625, 0.5833, 0.875, 0.5833, 0.875, 0.6667, 0.625, 0.6667, 0.625, 0.6667, 0.625, 0.5833, 0.625, 0.5833, 0.625, 0.6667, 0.625, 0.5833, 0.875, 0.5833, 0.875, 0.5833, 0.625, 0.5833, 0.625, 0.1667, 0.625, 0.08333, 0.625, 0.08333, 0.625, 0.1667, 0.4816, 0.02083, 0.625, 0.02083, 0.625, 0.04167, 0.4816, 0.04167, 0.625, 0.6667, 0.875, 0.6667, 0.875, 0.7083, 0.625, 0.7083, 0.125, 0.6667, 0.375, 0.6667, 0.375, 0.7083, 0.125, 0.7083, 0.4816, 0.6667, 0.625, 0.6667, 0.625, 0.7083, 0.4816, 0.7083, 0.4816, 0.5208, 0.625, 0.5208, 0.625, 0.5417, 0.4816, 0.5417, 0.125, 0.5208, 0.375, 0.5208, 0.375, 0.5417, 0.125, 0.5417, 0.625, 0.5208, 0.875, 0.5208, 0.875, 0.5417, 0.625, 0.5417, 0.4816, 0.1667, 0.625, 0.1667, 0.625, 0.2083, 0.4816, 0.2083, 0.625, 0.5, 0.875, 0.5, 0.875, 0.5208, 0.625, 0.5208, 0.125, 0.5, 0.375, 0.5, 0.375, 0.5208, 0.125, 0.5208, 0.4816, 0.5, 0.625, 0.5, 0.625, 0.5208, 0.4816, 0.5208, 0.4816, 0.2083, 0.625, 0.2083, 0.625, 0.2292, 0.4816, 0.2292, 0.4816, 0.0, 0.625, 0.0, 0.625, 0.02083, 0.4816, 0.02083, 0.625, 0.7083, 0.875, 0.7083, 0.875, 0.7292, 0.625, 0.7292, 0.125, 0.7083, 0.375, 0.7083, 0.375, 0.7292, 0.125, 0.7292, 0.4816, 0.7083, 0.625, 0.7083, 0.625, 0.7292, 0.4816, 0.7292, 0.375, 0.7083, 0.4816, 0.7083, 0.4816, 0.7292, 0.375, 0.7292, 0.375, 0.0, 0.4816, 0.0, 0.4816, 0.02083, 0.375, 0.02083, 0.375, 0.2083, 0.4816, 0.2083, 0.4816, 0.2292, 0.375, 0.2292, 0.375, 0.5, 0.4816, 0.5, 0.4816, 0.5208, 0.375, 0.5208, 0.375, 0.1667, 0.4816, 0.1667, 0.4816, 0.2083, 0.375, 0.2083, 0.375, 0.5208, 0.4816, 0.5208, 0.4816, 0.5417, 0.375, 0.5417, 0.375, 0.6667, 0.4816, 0.6667, 0.4816, 0.7083, 0.375, 0.7083, 0.375, 0.02083, 0.4816, 0.02083, 0.4816, 0.04167, 0.375, 0.04167, 0.375, 0.08333, 0.4816, 0.08333, 0.4816, 0.1667, 0.375, 0.1667, 0.375, 0.04167, 0.4816, 0.04167, 0.4816, 0.08333, 0.375, 0.08333, 0.375, 0.5833, 0.4816, 0.5833, 0.4816, 0.6667, 0.375, 0.6667, 0.375, 0.5417, 0.4816, 0.5417, 0.4816, 0.5833, 0.375, 0.5833, 0.375, 0.75, 0.4816, 0.75, 0.4816, 1.0, 0.375, 1.0, 0.375, 0.7292, 0.4816, 0.7292, 0.4816, 0.75, 0.375, 0.75, 0.375, 0.25, 0.4816, 0.25, 0.4816, 0.5, 0.375, 0.5, 0.375, 0.2292, 0.4816, 0.2292, 0.4816, 0.25, 0.375, 0.25])
me_cube_024.use_remesh_preserve_volume = False
me_cube_024.use_remesh_preserve_attributes = False
me_cube_024.use_mirror_vertex_groups = False
me_cube_024.update()
me_cube_025 = bpy.data.meshes.new('Cube.025')
me_cube_025.from_pydata([(-1.0, -1.0, -1.0), (-1.0, -1.0, 1.0), (-1.0, 1.0, -1.0), (-1.0, 1.0, 1.0), (1.0, -1.0, -1.0), (1.0, -1.0, 1.0), (1.0, 1.0, -1.0), (1.0, 1.0, 1.0)], [], [(0, 1, 3, 2), (2, 3, 7, 6), (6, 7, 5, 4), (4, 5, 1, 0), (2, 6, 4, 0), (7, 3, 1, 5)])
_uv = me_cube_025.uv_layers.new(name='UVMap')
_uv.uv.foreach_set('vector', [0.375, 0.0, 0.625, 0.0, 0.625, 0.25, 0.375, 0.25, 0.375, 0.25, 0.625, 0.25, 0.625, 0.5, 0.375, 0.5, 0.375, 0.5, 0.625, 0.5, 0.625, 0.75, 0.375, 0.75, 0.375, 0.75, 0.625, 0.75, 0.625, 1.0, 0.375, 1.0, 0.125, 0.5, 0.375, 0.5, 0.375, 0.75, 0.125, 0.75, 0.625, 0.5, 0.875, 0.5, 0.875, 0.75, 0.625, 0.75])
me_cube_025.use_remesh_preserve_volume = False
me_cube_025.use_remesh_preserve_attributes = False
me_cube_025.use_mirror_vertex_groups = False
me_cube_025.update()
me_cube_026 = bpy.data.meshes.new('Cube.026')
me_cube_026.from_pydata([(-1.0, -0.831, -1.031), (-1.0, -0.831, 0.6315), (-1.0, 0.831, -1.031), (-1.0, 0.831, 0.6315), (1.0, -1.0, -1.0), (1.0, -1.0, 1.0), (1.0, 1.0, -1.0), (1.0, 1.0, 1.0), (-1.0, 1.0, -1.0), (-1.0, -1.0, -1.0), (-1.0, -1.0, 1.0), (-1.0, 1.0, 1.0), (0.4634, 0.831, -1.031), (0.4634, -0.831, -1.031), (0.4634, -0.831, 0.6315), (0.4634, 0.831, 0.6315)], [], [(1, 3, 15, 14), (8, 11, 7, 6), (6, 7, 5, 4), (4, 5, 10, 9), (8, 6, 4, 9), (7, 11, 10, 5), (0, 2, 8, 9), (1, 0, 9, 10), (3, 1, 10, 11), (2, 3, 11, 8), (13, 14, 15, 12), (2, 0, 13, 12), (3, 2, 12, 15), (0, 1, 14, 13)])
_uv = me_cube_026.uv_layers.new(name='UVMap')
_uv.uv.foreach_set('vector', [0.6039, 0.02112, 0.6039, 0.2289, 0.6039, 0.2289, 0.6039, 0.02112, 0.375, 0.25, 0.625, 0.25, 0.625, 0.5, 0.375, 0.5, 0.375, 0.5, 0.625, 0.5, 0.625, 0.75, 0.375, 0.75, 0.375, 0.75, 0.625, 0.75, 0.625, 1.0, 0.375, 1.0, 0.125, 0.5, 0.375, 0.5, 0.375, 0.75, 0.125, 0.75, 0.625, 0.5, 0.875, 0.5, 0.875, 0.75, 0.625, 0.75, 0.3961, 0.02112, 0.3961, 0.2289, 0.375, 0.25, 0.375, 0.0, 0.6039, 0.02112, 0.3961, 0.02112, 0.375, 0.0, 0.625, 0.0, 0.6039, 0.2289, 0.6039, 0.02112, 0.625, 0.0, 0.625, 0.25, 0.3961, 0.2289, 0.6039, 0.2289, 0.625, 0.25, 0.375, 0.25, 0.3961, 0.02112, 0.6039, 0.02112, 0.6039, 0.2289, 0.3961, 0.2289, 0.3961, 0.2289, 0.3961, 0.02112, 0.3961, 0.02112, 0.3961, 0.2289, 0.6039, 0.2289, 0.3961, 0.2289, 0.3961, 0.2289, 0.6039, 0.2289, 0.3961, 0.02112, 0.6039, 0.02112, 0.6039, 0.02112, 0.3961, 0.02112])
me_cube_026.use_remesh_preserve_volume = False
me_cube_026.use_remesh_preserve_attributes = False
me_cube_026.use_mirror_vertex_groups = False
me_cube_026.update()
me_cube_027 = bpy.data.meshes.new('Cube.027')
me_cube_027.from_pydata([(-1.517, -1.0, -1.0), (-1.517, -1.0, 1.0), (-1.517, 1.0, -1.0), (-1.517, 1.0, 1.0), (1.0, -1.0, -1.0), (1.0, -1.0, 1.0), (1.0, 1.0, -1.0), (1.0, 1.0, 1.0), (0.0, 1.0, -1.0), (0.0, 1.0, 1.0), (0.0, -1.0, -1.0), (0.0, -1.0, 1.0), (0.0, 1.0, 3.242), (1.0, 1.0, 3.242), (1.0, -1.0, 3.242), (0.0, -1.0, 3.242)], [], [(0, 1, 3, 2), (8, 9, 7, 6), (6, 7, 5, 4), (10, 11, 1, 0), (8, 6, 4, 10), (9, 3, 1, 11), (11, 5, 14, 15), (2, 8, 10, 0), (4, 5, 11, 10), (2, 3, 9, 8), (13, 12, 15, 14), (7, 9, 12, 13), (9, 11, 15, 12), (5, 7, 13, 14)])
_uv = me_cube_027.uv_layers.new(name='UVMap')
_uv.uv.foreach_set('vector', [0.375, 0.0, 0.625, 0.0, 0.625, 0.25, 0.375, 0.25, 0.375, 0.375, 0.625, 0.375, 0.625, 0.5, 0.375, 0.5, 0.375, 0.5, 0.625, 0.5, 0.625, 0.75, 0.375, 0.75, 0.375, 0.875, 0.625, 0.875, 0.625, 1.0, 0.375, 1.0, 0.25, 0.5, 0.375, 0.5, 0.375, 0.75, 0.25, 0.75, 0.75, 0.5, 0.875, 0.5, 0.875, 0.75, 0.75, 0.75, 0.625, 0.875, 0.625, 0.75, 0.625, 0.75, 0.625, 0.875, 0.125, 0.5, 0.25, 0.5, 0.25, 0.75, 0.125, 0.75, 0.375, 0.75, 0.625, 0.75, 0.625, 0.875, 0.375, 0.875, 0.375, 0.25, 0.625, 0.25, 0.625, 0.375, 0.375, 0.375, 0.625, 0.5, 0.75, 0.5, 0.75, 0.75, 0.625, 0.75, 0.625, 0.5, 0.625, 0.375, 0.625, 0.375, 0.625, 0.5, 0.75, 0.5, 0.75, 0.75, 0.75, 0.75, 0.75, 0.5, 0.625, 0.75, 0.625, 0.5, 0.625, 0.5, 0.625, 0.75])
me_cube_027.use_remesh_preserve_volume = False
me_cube_027.use_remesh_preserve_attributes = False
me_cube_027.use_mirror_vertex_groups = False
me_cube_027.update()
me_cube_028 = bpy.data.meshes.new('Cube.028')
me_cube_028.from_pydata([(-1.0, -1.0, -1.0), (-1.0, -1.0, 1.0), (-1.0, 1.0, -1.0), (-1.0, 1.0, 1.0), (1.0, -1.0, -1.0), (1.0, -1.0, 1.0), (1.0, 1.0, -1.0), (1.0, 1.0, 1.0)], [], [(0, 1, 3, 2), (2, 3, 7, 6), (6, 7, 5, 4), (4, 5, 1, 0), (2, 6, 4, 0), (7, 3, 1, 5)])
_uv = me_cube_028.uv_layers.new(name='UVMap')
_uv.uv.foreach_set('vector', [0.375, 0.0, 0.625, 0.0, 0.625, 0.25, 0.375, 0.25, 0.375, 0.25, 0.625, 0.25, 0.625, 0.5, 0.375, 0.5, 0.375, 0.5, 0.625, 0.5, 0.625, 0.75, 0.375, 0.75, 0.375, 0.75, 0.625, 0.75, 0.625, 1.0, 0.375, 1.0, 0.125, 0.5, 0.375, 0.5, 0.375, 0.75, 0.125, 0.75, 0.625, 0.5, 0.875, 0.5, 0.875, 0.75, 0.625, 0.75])
me_cube_028.use_remesh_preserve_volume = False
me_cube_028.use_remesh_preserve_attributes = False
me_cube_028.use_mirror_vertex_groups = False
me_cube_028.update()
me_cube_029 = bpy.data.meshes.new('Cube.029')
me_cube_029.from_pydata([(-1.0, -1.0, -1.0), (-1.0, -1.0, 1.0), (-1.0, 1.0, -1.0), (-1.0, 1.0, 1.0), (1.0, -1.0, -1.0), (1.0, -1.0, 1.0), (1.0, 1.0, -1.0), (1.0, 1.0, 1.0)], [], [(0, 1, 3, 2), (2, 3, 7, 6), (6, 7, 5, 4), (4, 5, 1, 0), (2, 6, 4, 0), (7, 3, 1, 5)])
_uv = me_cube_029.uv_layers.new(name='UVMap')
_uv.uv.foreach_set('vector', [0.375, 0.0, 0.625, 0.0, 0.625, 0.25, 0.375, 0.25, 0.375, 0.25, 0.625, 0.25, 0.625, 0.5, 0.375, 0.5, 0.375, 0.5, 0.625, 0.5, 0.625, 0.75, 0.375, 0.75, 0.375, 0.75, 0.625, 0.75, 0.625, 1.0, 0.375, 1.0, 0.125, 0.5, 0.375, 0.5, 0.375, 0.75, 0.125, 0.75, 0.625, 0.5, 0.875, 0.5, 0.875, 0.75, 0.625, 0.75])
me_cube_029.use_remesh_preserve_volume = False
me_cube_029.use_remesh_preserve_attributes = False
me_cube_029.use_mirror_vertex_groups = False
me_cube_029.update()
me_cylinder_002 = bpy.data.meshes.new('Cylinder.002')
me_cylinder_002.from_pydata([(0.0, 0.0, -1.0), (0.0, 0.0, 1.0), (0.0, 1.0, -1.0), (0.0, 1.0, 1.0), (0.1951, 0.9808, -1.0), (0.1951, 0.9808, 1.0), (0.3827, 0.9239, -1.0), (0.3827, 0.9239, 1.0), (0.5556, 0.8315, -1.0), (0.5556, 0.8315, 1.0), (0.7071, 0.7071, -1.0), (0.7071, 0.7071, 1.0), (0.8315, 0.5556, -1.0), (0.8315, 0.5556, 1.0), (0.9239, 0.3827, -1.0), (0.9239, 0.3827, 1.0), (0.9808, 0.1951, -1.0), (0.9808, 0.1951, 1.0), (1.0, 7.55e-08, -1.0), (1.0, 7.55e-08, 1.0), (0.9808, -0.1951, -1.0), (0.9808, -0.1951, 1.0), (0.9239, -0.3827, -1.0), (0.9239, -0.3827, 1.0), (0.8315, -0.5556, -1.0), (0.8315, -0.5556, 1.0), (0.7071, -0.7071, -1.0), (0.7071, -0.7071, 1.0), (0.5556, -0.8315, -1.0), (0.5556, -0.8315, 1.0), (0.3827, -0.9239, -1.0), (0.3827, -0.9239, 1.0), (0.1951, -0.9808, -1.0), (0.1951, -0.9808, 1.0), (-3.258e-07, -1.0, -1.0), (-3.258e-07, -1.0, 1.0), (-0.1951, -0.9808, -1.0), (-0.1951, -0.9808, 1.0), (-0.3827, -0.9239, -1.0), (-0.3827, -0.9239, 1.0), (-0.5556, -0.8315, -1.0), (-0.5556, -0.8315, 1.0), (-0.7071, -0.7071, -1.0), (-0.7071, -0.7071, 1.0), (-0.8315, -0.5556, -1.0), (-0.8315, -0.5556, 1.0), (-0.9239, -0.3827, -1.0), (-0.9239, -0.3827, 1.0), (-0.9808, -0.1951, -1.0), (-0.9808, -0.1951, 1.0), (-1.0, 9.656e-07, -1.0), (-1.0, 9.656e-07, 1.0), (-0.9808, 0.1951, -1.0), (-0.9808, 0.1951, 1.0), (-0.9239, 0.3827, -1.0), (-0.9239, 0.3827, 1.0), (-0.8315, 0.5556, -1.0), (-0.8315, 0.5556, 1.0), (-0.7071, 0.7071, -1.0), (-0.7071, 0.7071, 1.0), (-0.5556, 0.8315, -1.0), (-0.5556, 0.8315, 1.0), (-0.3827, 0.9239, -1.0), (-0.3827, 0.9239, 1.0), (-0.1951, 0.9808, -1.0), (-0.1951, 0.9808, 1.0)], [], [(0, 2, 4), (1, 5, 3), (2, 3, 5, 4), (0, 4, 6), (1, 7, 5), (4, 5, 7, 6), (0, 6, 8), (1, 9, 7), (6, 7, 9, 8), (0, 8, 10), (1, 11, 9), (8, 9, 11, 10), (0, 10, 12), (1, 13, 11), (10, 11, 13, 12), (0, 12, 14), (1, 15, 13), (12, 13, 15, 14), (0, 14, 16), (1, 17, 15), (14, 15, 17, 16), (0, 16, 18), (1, 19, 17), (16, 17, 19, 18), (0, 18, 20), (1, 21, 19), (18, 19, 21, 20), (0, 20, 22), (1, 23, 21), (20, 21, 23, 22), (0, 22, 24), (1, 25, 23), (22, 23, 25, 24), (0, 24, 26), (1, 27, 25), (24, 25, 27, 26), (0, 26, 28), (1, 29, 27), (26, 27, 29, 28), (0, 28, 30), (1, 31, 29), (28, 29, 31, 30), (0, 30, 32), (1, 33, 31), (30, 31, 33, 32), (0, 32, 34), (1, 35, 33), (32, 33, 35, 34), (0, 34, 36), (1, 37, 35), (34, 35, 37, 36), (0, 36, 38), (1, 39, 37), (36, 37, 39, 38), (0, 38, 40), (1, 41, 39), (38, 39, 41, 40), (0, 40, 42), (1, 43, 41), (40, 41, 43, 42), (0, 42, 44), (1, 45, 43), (42, 43, 45, 44), (0, 44, 46), (1, 47, 45), (44, 45, 47, 46), (0, 46, 48), (1, 49, 47), (46, 47, 49, 48), (0, 48, 50), (1, 51, 49), (48, 49, 51, 50), (0, 50, 52), (1, 53, 51), (50, 51, 53, 52), (0, 52, 54), (1, 55, 53), (52, 53, 55, 54), (0, 54, 56), (1, 57, 55), (54, 55, 57, 56), (0, 56, 58), (1, 59, 57), (56, 57, 59, 58), (0, 58, 60), (1, 61, 59), (58, 59, 61, 60), (0, 60, 62), (1, 63, 61), (60, 61, 63, 62), (0, 62, 64), (1, 65, 63), (62, 63, 65, 64), (0, 64, 2), (1, 3, 65), (64, 65, 3, 2)])
_uv = me_cylinder_002.uv_layers.new(name='UVMap')
_uv.uv.foreach_set('vector', [0.75, 0.25, 0.75, 0.49, 0.7968, 0.4854, 0.25, 0.25, 0.2968, 0.4854, 0.25, 0.49, 1.0, 0.5, 1.0, 1.0, 0.9688, 1.0, 0.9688, 0.5, 0.75, 0.25, 0.7968, 0.4854, 0.8418, 0.4717, 0.25, 0.25, 0.3418, 0.4717, 0.2968, 0.4854, 0.9688, 0.5, 0.9688, 1.0, 0.9375, 1.0, 0.9375, 0.5, 0.75, 0.25, 0.8418, 0.4717, 0.8833, 0.4496, 0.25, 0.25, 0.3833, 0.4496, 0.3418, 0.4717, 0.9375, 0.5, 0.9375, 1.0, 0.9062, 1.0, 0.9062, 0.5, 0.75, 0.25, 0.8833, 0.4496, 0.9197, 0.4197, 0.25, 0.25, 0.4197, 0.4197, 0.3833, 0.4496, 0.9062, 0.5, 0.9062, 1.0, 0.875, 1.0, 0.875, 0.5, 0.75, 0.25, 0.9197, 0.4197, 0.9496, 0.3833, 0.25, 0.25, 0.4496, 0.3833, 0.4197, 0.4197, 0.875, 0.5, 0.875, 1.0, 0.8438, 1.0, 0.8438, 0.5, 0.75, 0.25, 0.9496, 0.3833, 0.9717, 0.3418, 0.25, 0.25, 0.4717, 0.3418, 0.4496, 0.3833, 0.8438, 0.5, 0.8438, 1.0, 0.8125, 1.0, 0.8125, 0.5, 0.75, 0.25, 0.9717, 0.3418, 0.9854, 0.2968, 0.25, 0.25, 0.4854, 0.2968, 0.4717, 0.3418, 0.8125, 0.5, 0.8125, 1.0, 0.7812, 1.0, 0.7812, 0.5, 0.75, 0.25, 0.9854, 0.2968, 0.99, 0.25, 0.25, 0.25, 0.49, 0.25, 0.4854, 0.2968, 0.7812, 0.5, 0.7812, 1.0, 0.75, 1.0, 0.75, 0.5, 0.75, 0.25, 0.99, 0.25, 0.9854, 0.2032, 0.25, 0.25, 0.4854, 0.2032, 0.49, 0.25, 0.75, 0.5, 0.75, 1.0, 0.7188, 1.0, 0.7188, 0.5, 0.75, 0.25, 0.9854, 0.2032, 0.9717, 0.1582, 0.25, 0.25, 0.4717, 0.1582, 0.4854, 0.2032, 0.7188, 0.5, 0.7188, 1.0, 0.6875, 1.0, 0.6875, 0.5, 0.75, 0.25, 0.9717, 0.1582, 0.9496, 0.1167, 0.25, 0.25, 0.4496, 0.1167, 0.4717, 0.1582, 0.6875, 0.5, 0.6875, 1.0, 0.6562, 1.0, 0.6562, 0.5, 0.75, 0.25, 0.9496, 0.1167, 0.9197, 0.08029, 0.25, 0.25, 0.4197, 0.08029, 0.4496, 0.1167, 0.6562, 0.5, 0.6562, 1.0, 0.625, 1.0, 0.625, 0.5, 0.75, 0.25, 0.9197, 0.08029, 0.8833, 0.05045, 0.25, 0.25, 0.3833, 0.05045, 0.4197, 0.08029, 0.625, 0.5, 0.625, 1.0, 0.5938, 1.0, 0.5938, 0.5, 0.75, 0.25, 0.8833, 0.05045, 0.8418, 0.02827, 0.25, 0.25, 0.3418, 0.02827, 0.3833, 0.05045, 0.5938, 0.5, 0.5938, 1.0, 0.5625, 1.0, 0.5625, 0.5, 0.75, 0.25, 0.8418, 0.02827, 0.7968, 0.01461, 0.25, 0.25, 0.2968, 0.01461, 0.3418, 0.02827, 0.5625, 0.5, 0.5625, 1.0, 0.5312, 1.0, 0.5312, 0.5, 0.75, 0.25, 0.7968, 0.01461, 0.75, 0.01, 0.25, 0.25, 0.25, 0.01, 0.2968, 0.01461, 0.5312, 0.5, 0.5312, 1.0, 0.5, 1.0, 0.5, 0.5, 0.75, 0.25, 0.75, 0.01, 0.7032, 0.01461, 0.25, 0.25, 0.2032, 0.01461, 0.25, 0.01, 0.5, 0.5, 0.5, 1.0, 0.4688, 1.0, 0.4688, 0.5, 0.75, 0.25, 0.7032, 0.01461, 0.6582, 0.02827, 0.25, 0.25, 0.1582, 0.02827, 0.2032, 0.01461, 0.4688, 0.5, 0.4688, 1.0, 0.4375, 1.0, 0.4375, 0.5, 0.75, 0.25, 0.6582, 0.02827, 0.6167, 0.05045, 0.25, 0.25, 0.1167, 0.05045, 0.1582, 0.02827, 0.4375, 0.5, 0.4375, 1.0, 0.4062, 1.0, 0.4062, 0.5, 0.75, 0.25, 0.6167, 0.05045, 0.5803, 0.08029, 0.25, 0.25, 0.08029, 0.08029, 0.1167, 0.05045, 0.4062, 0.5, 0.4062, 1.0, 0.375, 1.0, 0.375, 0.5, 0.75, 0.25, 0.5803, 0.08029, 0.5504, 0.1167, 0.25, 0.25, 0.05045, 0.1167, 0.08029, 0.08029, 0.375, 0.5, 0.375, 1.0, 0.3438, 1.0, 0.3438, 0.5, 0.75, 0.25, 0.5504, 0.1167, 0.5283, 0.1582, 0.25, 0.25, 0.02827, 0.1582, 0.05045, 0.1167, 0.3438, 0.5, 0.3438, 1.0, 0.3125, 1.0, 0.3125, 0.5, 0.75, 0.25, 0.5283, 0.1582, 0.5146, 0.2032, 0.25, 0.25, 0.01461, 0.2032, 0.02827, 0.1582, 0.3125, 0.5, 0.3125, 1.0, 0.2812, 1.0, 0.2812, 0.5, 0.75, 0.25, 0.5146, 0.2032, 0.51, 0.25, 0.25, 0.25, 0.01, 0.25, 0.01461, 0.2032, 0.2812, 0.5, 0.2812, 1.0, 0.25, 1.0, 0.25, 0.5, 0.75, 0.25, 0.51, 0.25, 0.5146, 0.2968, 0.25, 0.25, 0.01461, 0.2968, 0.01, 0.25, 0.25, 0.5, 0.25, 1.0, 0.2188, 1.0, 0.2188, 0.5, 0.75, 0.25, 0.5146, 0.2968, 0.5283, 0.3418, 0.25, 0.25, 0.02827, 0.3418, 0.01461, 0.2968, 0.2188, 0.5, 0.2188, 1.0, 0.1875, 1.0, 0.1875, 0.5, 0.75, 0.25, 0.5283, 0.3418, 0.5504, 0.3833, 0.25, 0.25, 0.05045, 0.3833, 0.02827, 0.3418, 0.1875, 0.5, 0.1875, 1.0, 0.1562, 1.0, 0.1562, 0.5, 0.75, 0.25, 0.5504, 0.3833, 0.5803, 0.4197, 0.25, 0.25, 0.08029, 0.4197, 0.05045, 0.3833, 0.1562, 0.5, 0.1562, 1.0, 0.125, 1.0, 0.125, 0.5, 0.75, 0.25, 0.5803, 0.4197, 0.6167, 0.4496, 0.25, 0.25, 0.1167, 0.4496, 0.08029, 0.4197, 0.125, 0.5, 0.125, 1.0, 0.09375, 1.0, 0.09375, 0.5, 0.75, 0.25, 0.6167, 0.4496, 0.6582, 0.4717, 0.25, 0.25, 0.1582, 0.4717, 0.1167, 0.4496, 0.09375, 0.5, 0.09375, 1.0, 0.0625, 1.0, 0.0625, 0.5, 0.75, 0.25, 0.6582, 0.4717, 0.7032, 0.4854, 0.25, 0.25, 0.2032, 0.4854, 0.1582, 0.4717, 0.0625, 0.5, 0.0625, 1.0, 0.03125, 1.0, 0.03125, 0.5, 0.75, 0.25, 0.7032, 0.4854, 0.75, 0.49, 0.25, 0.25, 0.25, 0.49, 0.2032, 0.4854, 0.03125, 0.5, 0.03125, 1.0, 0.0, 1.0, 0.0, 0.5])
me_cylinder_002.use_remesh_preserve_volume = False
me_cylinder_002.use_remesh_preserve_attributes = False
me_cylinder_002.use_mirror_vertex_groups = False
me_cylinder_002.update()

# ---- objects
ob_cube = bpy.data.objects.new('Cube', me_cube)
ob_light = bpy.data.objects.new('Light', light_light)
ob_camera = bpy.data.objects.new('Camera', cam_camera)
ob_cube_001 = bpy.data.objects.new('Cube.001', me_cube_001)
ob_cube_002 = bpy.data.objects.new('Cube.002', me_cube_002)
ob_cube_003 = bpy.data.objects.new('Cube.003', me_cube_003)
ob_cube_004 = bpy.data.objects.new('Cube.004', me_cube_004)
ob_cube_005 = bpy.data.objects.new('Cube.005', me_cube_005)
ob_cube_006 = bpy.data.objects.new('Cube.006', me_cube_006)
ob_cube_007 = bpy.data.objects.new('Cube.007', me_cube_007)
ob_cube_008 = bpy.data.objects.new('Cube.008', me_cube_008)
ob_cube_009 = bpy.data.objects.new('Cube.009', me_cube_009)
ob_cube_010 = bpy.data.objects.new('Cube.010', me_cube_010)
ob_cube_011 = bpy.data.objects.new('Cube.011', me_cube_011)
ob_cube_012 = bpy.data.objects.new('Cube.012', me_cube_012)
ob_cube_013 = bpy.data.objects.new('Cube.013', me_cube_013)
ob_cube_014 = bpy.data.objects.new('Cube.014', me_cube_014)
ob_cube_015 = bpy.data.objects.new('Cube.015', me_cube_015)
ob_cube_016 = bpy.data.objects.new('Cube.016', me_cube_016)
ob_cylinder = bpy.data.objects.new('Cylinder', me_cylinder)
ob_cube_017 = bpy.data.objects.new('Cube.017', me_cube_017)
ob_cube_018 = bpy.data.objects.new('Cube.018', me_cube_018)
ob_cube_019 = bpy.data.objects.new('Cube.019', me_cube_019)
ob_cube_020 = bpy.data.objects.new('Cube.020', me_cube_020)
ob_cube_021 = bpy.data.objects.new('Cube.021', me_cube_021)
ob_cylinder_001 = bpy.data.objects.new('Cylinder.001', me_cylinder_001)
ob_cube_022 = bpy.data.objects.new('Cube.022', me_cube_022)
ob_cube_023 = bpy.data.objects.new('Cube.023', me_cube_023)
ob_cube_024 = bpy.data.objects.new('Cube.024', me_cube_024)
ob_cube_025 = bpy.data.objects.new('Cube.025', me_cube_025)
ob_light_001 = bpy.data.objects.new('Light.001', light_light_001)
ob_cube_026 = bpy.data.objects.new('Cube.026', me_cube_026)
ob_cube_027 = bpy.data.objects.new('Cube.027', me_cube_027)
ob_cube_028 = bpy.data.objects.new('Cube.028', me_cube_028)
ob_cube_029 = bpy.data.objects.new('Cube.029', me_cube_029)
ob_cylinder_002 = bpy.data.objects.new('Cylinder.002', me_cylinder_002)
ob_light_002 = bpy.data.objects.new('Light.002', light_light_002)
ob_gpencil = bpy.data.objects.new('GPencil', None)

# ---- transforms, parenting, visibility, modifiers, constraints
ob_cube.location = (0.5119, -1.215, 0.04669)
ob_cube.scale = (0.902, 0.585, 0.04654)
ob_cube.lock_rotations_4d = False
ob_cube.empty_display_type = 'ARROWS'
ob_cube.lineart.crease_threshold = 0.0
ob_light.location = (0.3676, 17.26, 4.274)
ob_light.rotation_euler = (0.6503, 0.05522, 1.866)
ob_light.lock_rotations_4d = False
ob_light.empty_display_type = 'ARROWS'
ob_light.color = (0.0, 0.0, 0.0, 0.0)
ob_light.lineart.crease_threshold = 0.0
ob_camera.location = (-6.246, -4.21, 6.509)
ob_camera.rotation_euler = (1.123, 0.02392, -6.835)
ob_camera.lock_rotations_4d = False
ob_camera.empty_display_type = 'ARROWS'
ob_camera.color = (0.0, 0.0, 0.0, 0.0)
ob_camera.display_type = 'WIRE'
ob_camera.lineart.crease_threshold = 0.0
ob_cube_001.location = (0.526, -1.756, 1.307)
ob_cube_001.scale = (0.4679, 0.04568, 0.965)
ob_cube_001.lineart.crease_threshold = 0.0
ob_cube_002.location = (-2.8, -1.774, 1.607)
ob_cube_002.scale = (2.84, 0.155, 1.598)
ob_cube_002.lineart.crease_threshold = 0.0
ob_cube_003.location = (-0.4055, 11.31, 1.607)
ob_cube_003.scale = (2.84, 0.155, 1.598)
ob_cube_003.lineart.crease_threshold = 0.0
ob_cube_004.location = (4.292, 8.072, 1.607)
ob_cube_004.scale = (2.84, 0.155, 1.598)
ob_cube_004.lineart.crease_threshold = 0.0
ob_cube_005.location = (4.25, 4.657, 1.607)
ob_cube_005.scale = (2.84, 0.155, 1.598)
ob_cube_005.lineart.crease_threshold = 0.0
ob_cube_006.location = (2.694, 0.8304, 1.607)
ob_cube_006.rotation_euler = (0.0, -0.0, 1.571)
ob_cube_006.scale = (3.706, 0.1188, 1.598)
ob_cube_006.lineart.crease_threshold = 0.0
ob_cube_007.location = (-5.71, 3.747, 1.607)
ob_cube_007.rotation_euler = (0.0, -0.0, 1.571)
ob_cube_007.scale = (6.032, 0.1188, 1.598)
ob_cube_007.lineart.crease_threshold = 0.0
ob_cube_008.location = (-4.456, 10.08, 1.607)
ob_cube_008.rotation_euler = (0.0, -0.0, 0.776)
ob_cube_008.scale = (1.965, 0.1426, 1.598)
ob_cube_008.lineart.crease_threshold = 0.0
ob_cube_009.location = (3.886, -1.774, 1.607)
ob_cube_009.scale = (2.84, 0.155, 1.598)
ob_cube_009.lineart.crease_threshold = 0.0
ob_cube_010.location = (1.534, 11.62, 1.607)
ob_cube_010.rotation_euler = (0.0, -0.0, 1.571)
ob_cube_010.scale = (3.706, 0.1188, 1.598)
ob_cube_010.lineart.crease_threshold = 0.0
ob_cube_011.location = (-3.04, -1.132, 0.8483)
ob_cube_011.scale = (2.768, 0.4725, 0.5248)
ob_cube_011.lineart.crease_threshold = 0.0
ob_cube_012.location = (-5.166, 0.7383, 0.8483)
ob_cube_012.rotation_euler = (0.0, -0.0, 1.571)
ob_cube_012.scale = (1.44, 0.4725, 0.5248)
ob_cube_012.lineart.crease_threshold = 0.0
ob_cube_013.location = (-4.968, 2.885, 1.413)
ob_cube_013.scale = (0.525, 0.6399, 1.085)
ob_cube_013.lineart.crease_threshold = 0.0
ob_cube_014.location = (-3.375, -4.425, 2.787)
ob_cube_014.scale = (2.811, 0.4738, 0.3931)
ob_cube_014.lineart.crease_threshold = 0.0
ob_cube_015.location = (-5.161, -0.318, 2.787)
ob_cube_015.rotation_euler = (0.0, -0.0, 1.571)
ob_cube_015.scale = (1.829, 0.4738, 0.3931)
ob_cube_015.lineart.crease_threshold = 0.0
ob_cube_016.location = (-4.221, -1.206, 2.787)
ob_cube_016.scale = (0.5603, 0.4738, 0.3931)
ob_cube_016.lineart.crease_threshold = 0.0
ob_cylinder.location = (-2.141, 2.376, 0.932)
ob_cylinder.scale = (0.6991, 0.6991, 0.04055)
ob_cylinder.lineart.crease_threshold = 0.0
ob_cube_017.location = (-1.183, 1.908, 0.5012)
ob_cube_017.rotation_euler = (0.0, -0.0, -0.452)
ob_cube_017.scale = (0.251, 0.251, 0.1753)
ob_cube_017.lineart.crease_threshold = 0.0
ob_cube_018.location = (-2.091, 3.319, 0.5012)
ob_cube_018.rotation_euler = (0.0, -0.0, 1.467)
ob_cube_018.scale = (0.251, 0.251, 0.1753)
ob_cube_018.lineart.crease_threshold = 0.0
ob_cube_019.location = (-3.195, 5.491, 0.3786)
ob_cube_019.rotation_euler = (0.0, -0.0, -1.405)
ob_cube_019.scale = (0.3686, 1.359, 0.2575)
ob_cube_019.lineart.crease_threshold = 0.0
ob_cube_020.location = (-4.271, 9.341, 0.9874)
ob_cube_020.rotation_euler = (0.0, -0.0, 0.741)
ob_cube_020.scale = (0.5096, 0.3052, 0.3906)
ob_cube_020.lineart.crease_threshold = 0.0
ob_cube_021.location = (-1.452, 8.466, 0.4329)
ob_cube_021.rotation_euler = (0.0, -0.0, -0.1597)
ob_cube_021.scale = (0.4253, 0.5565, 0.3112)
ob_cube_021.lineart.crease_threshold = 0.0
ob_cylinder_001.location = (-3.843, 7.455, 0.5598)
ob_cylinder_001.rotation_euler = (0.0, -0.0, 0.1585)
ob_cylinder_001.scale = (0.6991, 0.4524, 0.04055)
ob_cylinder_001.lineart.crease_threshold = 0.0
ob_cube_022.location = (-4.259, 9.895, 2.198)
ob_cube_022.rotation_euler = (0.0, -0.0, 0.7784)
ob_cube_022.scale = (1.168, 0.1707, 0.0449)
ob_cube_022.lineart.crease_threshold = 0.0
ob_cube_023.location = (1.181, 9.211, 1.29)
ob_cube_023.scale = (0.2907, 0.6736, 1.0)
ob_cube_023.lineart.crease_threshold = 0.0
ob_cube_024.location = (0.819, 10.71, 0.6211)
ob_cube_024.rotation_euler = (0.05346, 0.3952, 0.9602)
ob_cube_024.scale = (0.05589, 0.1454, 0.198)
ob_cube_024.lineart.crease_threshold = 0.0
ob_cube_025.location = (1.22, 10.36, 0.5091)
ob_cube_025.scale = (0.1637, 0.2179, 0.175)
ob_cube_025.lineart.crease_threshold = 0.0
ob_light_001.location = (-2.106, 4.043, 5.155)
ob_light_001.rotation_euler = (0.6503, 0.05522, 1.866)
ob_light_001.lock_rotations_4d = False
ob_light_001.empty_display_type = 'ARROWS'
ob_light_001.color = (0.0, 0.0, 0.0, 0.0)
ob_light_001.lineart.crease_threshold = 0.0
ob_cube_026.location = (2.006, 2.64, 0.9006)
ob_cube_026.scale = (0.5067, 1.657, 0.5318)
ob_cube_026.lineart.crease_threshold = 0.0
ob_cube_027.location = (1.086, 2.234, 0.8223)
ob_cube_027.rotation_euler = (0.0, -0.0, 3.122)
ob_cube_027.scale = (0.2904, 0.3413, 0.2593)
ob_cube_027.lineart.crease_threshold = 0.0
ob_cube_028.location = (-2.819, 10.82, 0.2661)
ob_cube_028.scale = (0.3299, 0.3299, 0.1541)
ob_cube_028.lineart.crease_threshold = 0.0
ob_cube_029.location = (-5.276, 8.798, 0.9844)
ob_cube_029.rotation_euler = (0.0, -0.0, 0.7841)
ob_cube_029.scale = (0.214, 0.2006, 0.8887)
ob_cube_029.lineart.crease_threshold = 0.0
ob_cylinder_002.location = (-5.034, 4.039, 0.6956)
ob_cylinder_002.scale = (0.2605, 0.2605, 0.3287)
ob_cylinder_002.lineart.crease_threshold = 0.0
ob_light_002.location = (-10.2, 14.1, 4.274)
ob_light_002.rotation_euler = (0.6503, 0.05522, 1.866)
ob_light_002.lock_rotations_4d = False
ob_light_002.empty_display_type = 'ARROWS'
ob_light_002.color = (0.0, 0.0, 0.0, 0.0)
ob_light_002.lineart.crease_threshold = 0.0
ob_gpencil.location = (0.0, 0.0, 0.0)
ob_gpencil.empty_display_size = 0.2
ob_gpencil.empty_image_offset = (0.0, 0.0)
ob_gpencil.lineart.crease_threshold = 0.0

# ---- collection membership
col_collection.objects.link(ob_cube)
col_collection.objects.link(ob_light)
col_collection.objects.link(ob_camera)
col_collection.objects.link(ob_cube_001)
col_collection.objects.link(ob_cube_002)
col_collection.objects.link(ob_cube_003)
col_collection.objects.link(ob_cube_004)
col_collection.objects.link(ob_cube_005)
col_collection.objects.link(ob_cube_006)
col_collection.objects.link(ob_cube_007)
col_collection.objects.link(ob_cube_008)
col_collection.objects.link(ob_cube_009)
col_collection.objects.link(ob_cube_010)
col_collection.objects.link(ob_cube_011)
col_collection.objects.link(ob_cube_012)
col_collection.objects.link(ob_cube_013)
col_collection.objects.link(ob_cube_014)
col_collection.objects.link(ob_cube_015)
col_collection.objects.link(ob_cube_016)
col_collection.objects.link(ob_cylinder)
col_collection.objects.link(ob_cube_017)
col_collection.objects.link(ob_cube_018)
col_collection.objects.link(ob_cube_019)
col_collection.objects.link(ob_cube_020)
col_collection.objects.link(ob_cube_021)
col_collection.objects.link(ob_cylinder_001)
col_collection.objects.link(ob_cube_022)
col_collection.objects.link(ob_cube_023)
col_collection.objects.link(ob_cube_024)
col_collection.objects.link(ob_cube_025)
col_collection.objects.link(ob_light_001)
col_collection.objects.link(ob_cube_026)
col_collection.objects.link(ob_cube_027)
col_collection.objects.link(ob_cube_028)
col_collection.objects.link(ob_cube_029)
col_collection.objects.link(ob_cylinder_002)
col_collection.objects.link(ob_light_002)
col_collection.objects.link(ob_gpencil)

# ---- scene / render settings (as saved in the file)
scene.camera = ob_camera
scene.frame_start = 1; scene.frame_end = 250; scene.frame_set(1)
scene.render.engine = 'BLENDER_EEVEE_NEXT'
scene.cycles.use_denoising = False
scene.cycles.samples = 128
scene.cycles.sampling_pattern = 'TABULATED_SOBOL'
scene.cycles.use_adaptive_sampling = False
scene.cycles.use_light_tree = False
scene.view_settings.view_transform = 'Filmic'
bpy.context.view_layer.update()
